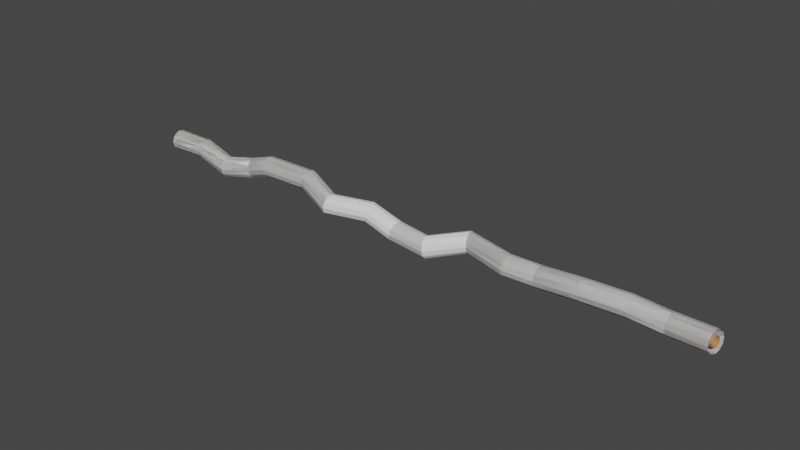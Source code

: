 # Source: wire1.blend  (saved by Blender 3.5.10; exported with 4.5.12 LTS)
import bpy
from mathutils import Matrix  # noqa: F401  (used for matrix-valued properties, if any)

bpy.ops.wm.read_factory_settings(use_empty=True)
scene = bpy.context.scene
scene.name = 'Scene'

# ---- collections
col_collection = bpy.data.collections.new('Collection'); scene.collection.children.link(col_collection)
col_cutwire = bpy.data.collections.new('cutwire'); col_collection.children.link(col_cutwire)
col_uncutwire = bpy.data.collections.new('uncutwire'); col_collection.children.link(col_uncutwire)

# ---- materials (node trees are filled in below, after node groups)
mat_material_002 = bpy.data.materials.new('Material.002')
mat_material_002.use_transparent_shadow = False

# ---- material node trees
mat_material_002.use_nodes = True; mat_material_002.node_tree.nodes.clear()
_N = mat_material_002.node_tree.nodes; _L = mat_material_002.node_tree.links
n0 = _N.new('ShaderNodeBsdfPrincipled'); n0.name = 'Principled BSDF'; n0.location = (10, 300)
n0.distribution = 'GGX'
n0.subsurface_method = 'RANDOM_WALK_SKIN'
n0.inputs[0].default_value = (0.5583, 0.2664, 0.1119, 1.0)
n0.inputs[3].default_value = 1.45
n0.inputs[27].default_value = (0.0, 0.0, 0.0, 1.0)
n0.inputs[28].default_value = 1.0
n1 = _N.new('ShaderNodeOutputMaterial'); n1.name = 'Material Output'; n1.location = (300, 300)
_L.new(n0.outputs[0], n1.inputs[0])
n1.is_active_output = True

# ---- world
world_world = bpy.data.worlds.new('World'); scene.world = world_world
world_world.use_nodes = True; world_world.node_tree.nodes.clear()
_N = world_world.node_tree.nodes; _L = world_world.node_tree.links
n0 = _N.new('ShaderNodeOutputWorld'); n0.name = 'World Output'; n0.location = (300, 300)
n1 = _N.new('ShaderNodeBackground'); n1.name = 'Background'; n1.location = (10, 300)
n1.inputs[0].default_value = (0.05088, 0.05088, 0.05088, 1.0)
_L.new(n1.outputs[0], n0.inputs[0])
n0.is_active_output = True
world_world.color = (0.05088, 0.05088, 0.05088)
world_world.use_sun_shadow = False
world_world.sun_shadow_jitter_overblur = 0.0

# ---- meshes
me_wirecasing_001 = bpy.data.meshes.new('WireCasing.001')
me_wirecasing_001.from_pydata([(-0.002394, 0.04325, 0.02498), (-0.0002552, 0.02506, 0.04327), (0.001952, 0.0001524, 0.04996), (0.003637, -0.02479, 0.04327), (0.004346, -0.04309, 0.02498), (0.003892, -0.04985, 4.191e-08), (0.002394, -0.04325, -0.02498), (0.0002552, -0.02506, -0.04327), (-0.001952, -0.0001525, -0.04996), (-0.003637, 0.02479, -0.04327), (-0.004346, 0.04309, -0.02498), (-0.003892, 0.04985, -5.029e-08), (0.1913, 0.05775, 0.01735), (0.1905, 0.03958, 0.03576), (0.1885, 0.0147, 0.04263), (0.186, -0.01022, 0.03611), (0.1836, -0.0285, 0.01795), (0.1819, -0.03525, -0.006984), (0.1814, -0.02865, -0.03201), (0.1823, -0.01048, -0.05042), (0.1842, 0.0144, -0.05728), (0.1868, 0.03932, -0.05076), (0.1892, 0.0576, -0.0326), (0.1909, 0.06435, -0.00767), (0.419, -0.00416, 0.006541), (0.4191, -0.02236, 0.02495), (0.4198, -0.0473, 0.0318), (0.421, -0.07232, 0.02527), (0.4224, -0.0907, 0.007092), (0.4235, -0.09752, -0.01785), (0.4241, -0.09095, -0.04288), (0.424, -0.07275, -0.06128), (0.4233, -0.0478, -0.06814), (0.4221, -0.02279, -0.0616), (0.4208, -0.004411, -0.04343), (0.4196, 0.002408, -0.01849), (0.551, 0.04422, 0.02193), (0.5479, 0.02583, 0.03988), (0.5482, 0.0008585, 0.04667), (0.5518, -0.02401, 0.04048), (0.5578, -0.04211, 0.02297), (0.5645, -0.0486, -0.001166), (0.5702, -0.04173, -0.02546), (0.5733, -0.02334, -0.04341), (0.573, 0.001633, -0.0502), (0.5694, 0.0265, -0.04402), (0.5634, 0.04461, -0.02651), (0.5567, 0.05109, -0.002372), (0.6977, 0.01723, 0.07907), (0.6931, -0.001165, 0.09668), (0.6901, -0.02615, 0.1027), (0.6896, -0.05103, 0.09563), (0.6917, -0.06915, 0.07727), (0.6958, -0.07564, 0.05256), (0.7009, -0.06877, 0.02813), (0.7056, -0.05038, 0.01053), (0.7086, -0.02539, 0.004469), (0.7091, -0.0005108, 0.01157), (0.707, 0.0176, 0.02994), (0.7028, 0.0241, 0.05465), (0.9607, 0.02518, 0.07813), (0.9597, 0.006379, 0.09589), (0.9565, -0.01859, 0.1019), (0.9521, -0.04303, 0.09467), (0.9476, -0.06041, 0.07602), (0.9443, -0.06606, 0.05099), (0.9429, -0.05846, 0.02628), (0.944, -0.03967, 0.008518), (0.9471, -0.0147, 0.002463), (0.9515, 0.009745, 0.009736), (0.956, 0.02712, 0.02839), (0.9594, 0.03277, 0.05342), (1.146, -0.04162, 0.04014), (1.149, -0.06066, 0.05744), (1.15, -0.08591, 0.06295), (1.15, -0.1106, 0.0552), (1.147, -0.1281, 0.03626), (1.144, -0.1338, 0.01122), (1.141, -0.126, -0.01323), (1.138, -0.107, -0.03052), (1.136, -0.08176, -0.03603), (1.137, -0.05707, -0.02828), (1.139, -0.03955, -0.009349), (1.142, -0.0339, 0.0157), (1.815, 0.0996, 0.01761), (1.82, 0.08193, 0.03564), (1.828, 0.05808, 0.04195), (1.836, 0.03445, 0.03488), (1.842, 0.01737, 0.0163), (1.844, 0.01141, -0.008799), (1.842, 0.01818, -0.03369), (1.836, 0.03585, -0.05172), (1.828, 0.0597, -0.05803), (1.821, 0.08333, -0.05096), (1.815, 0.1004, -0.03238), (1.813, 0.1064, -0.007281), (2.068, 0.04076, 0.01429), (2.071, 0.02248, 0.03247), (2.072, -0.002502, 0.0391), (2.072, -0.0275, 0.03239), (2.071, -0.04581, 0.01414), (2.069, -0.05253, -0.01075), (2.066, -0.04586, -0.03562), (2.064, -0.02759, -0.0538), (2.062, -0.002607, -0.06043), (2.062, 0.02239, -0.05372), (2.063, 0.0407, -0.03547), (2.066, 0.04743, -0.01058), (2.194, 0.08267, -0.009921), (2.196, 0.06436, 0.00829), (2.198, 0.03943, 0.01487), (2.2, 0.01455, 0.008049), (2.201, -0.003617, -0.01034), (2.202, -0.01019, -0.03537), (2.201, -0.003425, -0.06034), (2.199, 0.01488, -0.07855), (2.197, 0.03981, -0.08512), (2.195, 0.0647, -0.07831), (2.193, 0.08286, -0.05992), (2.193, 0.08944, -0.03489), (2.427, 0.05003, 0.02636), (2.424, 0.03168, 0.04438), (2.422, 0.0067, 0.05076), (2.421, -0.01821, 0.04381), (2.422, -0.03638, 0.02539), (2.424, -0.04295, 0.0004337), (2.426, -0.03614, -0.02438), (2.429, -0.01779, -0.04239), (2.432, 0.007187, -0.04877), (2.433, 0.0321, -0.04183), (2.432, 0.05027, -0.0234), (2.43, 0.05683, 0.001555), (2.633, 0.05148, 0.03388), (2.636, 0.03319, 0.05196), (2.638, 0.008255, 0.05841), (2.64, -0.01663, 0.0515), (2.64, -0.03481, 0.03307), (2.639, -0.0414, 0.008074), (2.637, -0.03464, -0.0168), (2.634, -0.01634, -0.03489), (2.631, 0.008589, -0.04134), (2.63, 0.03348, -0.03442), (2.629, 0.05165, -0.016), (2.631, 0.05824, 0.009002), (2.796, 0.07815, 0.004839), (2.797, 0.05977, 0.02305), (2.797, 0.03474, 0.02963), (2.797, 0.009769, 0.02282), (2.796, -0.008447, 0.004456), (2.795, -0.01503, -0.02055), (2.794, -0.008217, -0.04551), (2.793, 0.01017, -0.06371), (2.793, 0.0352, -0.07029), (2.794, 0.06017, -0.06349), (2.794, 0.07838, -0.04512), (2.795, 0.08497, -0.02011), (3.002, 0.04286, 0.02528), (2.997, 0.02496, 0.04332), (2.992, 0.0003761, 0.04975), (2.989, -0.02431, 0.04285), (2.987, -0.04248, 0.02447), (2.989, -0.04927, -0.0004694), (2.992, -0.04286, -0.02528), (2.997, -0.02496, -0.04332), (3.002, -0.0003762, -0.04975), (3.006, 0.02431, -0.04285), (3.007, 0.04248, -0.02447), (3.006, 0.04927, 0.0004694)], [], [(0, 12, 23, 11), (1, 13, 12, 0), (2, 14, 13, 1), (3, 15, 14, 2), (4, 16, 15, 3), (5, 17, 16, 4), (6, 18, 17, 5), (7, 19, 18, 6), (8, 20, 19, 7), (9, 21, 20, 8), (10, 22, 21, 9), (11, 23, 22, 10), (12, 24, 35, 23), (13, 25, 24, 12), (14, 26, 25, 13), (15, 27, 26, 14), (16, 28, 27, 15), (17, 29, 28, 16), (18, 30, 29, 17), (19, 31, 30, 18), (20, 32, 31, 19), (21, 33, 32, 20), (22, 34, 33, 21), (23, 35, 34, 22), (24, 36, 47, 35), (25, 37, 36, 24), (26, 38, 37, 25), (27, 39, 38, 26), (28, 40, 39, 27), (29, 41, 40, 28), (30, 42, 41, 29), (31, 43, 42, 30), (32, 44, 43, 31), (33, 45, 44, 32), (34, 46, 45, 33), (35, 47, 46, 34), (36, 48, 59, 47), (37, 49, 48, 36), (38, 50, 49, 37), (39, 51, 50, 38), (40, 52, 51, 39), (41, 53, 52, 40), (42, 54, 53, 41), (43, 55, 54, 42), (44, 56, 55, 43), (45, 57, 56, 44), (46, 58, 57, 45), (47, 59, 58, 46), (48, 60, 71, 59), (49, 61, 60, 48), (50, 62, 61, 49), (51, 63, 62, 50), (52, 64, 63, 51), (53, 65, 64, 52), (54, 66, 65, 53), (55, 67, 66, 54), (56, 68, 67, 55), (57, 69, 68, 56), (58, 70, 69, 57), (59, 71, 70, 58), (60, 72, 83, 71), (61, 73, 72, 60), (62, 74, 73, 61), (63, 75, 74, 62), (64, 76, 75, 63), (65, 77, 76, 64), (66, 78, 77, 65), (67, 79, 78, 66), (68, 80, 79, 67), (69, 81, 80, 68), (70, 82, 81, 69), (71, 83, 82, 70), (92, 89, 95), (85, 89, 86), (89, 87, 86), (85, 84, 95), (89, 88, 87), (92, 91, 90), (94, 93, 95), (93, 92, 95), (89, 85, 95), (89, 92, 90), (77, 78, 81), (75, 77, 82), (73, 74, 72), (75, 76, 77), (72, 75, 83), (78, 79, 80), (83, 75, 82), (74, 75, 72), (82, 77, 81), (81, 78, 80), (84, 96, 107, 95), (85, 97, 96, 84), (86, 98, 97, 85), (87, 99, 98, 86), (88, 100, 99, 87), (89, 101, 100, 88), (90, 102, 101, 89), (91, 103, 102, 90), (92, 104, 103, 91), (93, 105, 104, 92), (94, 106, 105, 93), (95, 107, 106, 94), (96, 108, 119, 107), (97, 109, 108, 96), (98, 110, 109, 97), (99, 111, 110, 98), (100, 112, 111, 99), (101, 113, 112, 100), (102, 114, 113, 101), (103, 115, 114, 102), (104, 116, 115, 103), (105, 117, 116, 104), (106, 118, 117, 105), (107, 119, 118, 106), (108, 120, 131, 119), (109, 121, 120, 108), (110, 122, 121, 109), (111, 123, 122, 110), (112, 124, 123, 111), (113, 125, 124, 112), (114, 126, 125, 113), (115, 127, 126, 114), (116, 128, 127, 115), (117, 129, 128, 116), (118, 130, 129, 117), (119, 131, 130, 118), (120, 132, 143, 131), (121, 133, 132, 120), (122, 134, 133, 121), (123, 135, 134, 122), (124, 136, 135, 123), (125, 137, 136, 124), (126, 138, 137, 125), (127, 139, 138, 126), (128, 140, 139, 127), (129, 141, 140, 128), (130, 142, 141, 129), (131, 143, 142, 130), (132, 144, 155, 143), (133, 145, 144, 132), (134, 146, 145, 133), (135, 147, 146, 134), (136, 148, 147, 135), (137, 149, 148, 136), (138, 150, 149, 137), (139, 151, 150, 138), (140, 152, 151, 139), (141, 153, 152, 140), (142, 154, 153, 141), (143, 155, 154, 142), (144, 156, 167, 155), (145, 157, 156, 144), (146, 158, 157, 145), (147, 159, 158, 146), (148, 160, 159, 147), (149, 161, 160, 148), (150, 162, 161, 149), (151, 163, 162, 150), (152, 164, 163, 151), (153, 165, 164, 152), (154, 166, 165, 153), (155, 167, 166, 154)])
_uv = me_wirecasing_001.uv_layers.new(name='UVMap')
_uv.uv.foreach_set('vector', [0.0, 1.0, 0.0625, 1.0, 0.0625, 0.9167, 0.0, 0.9167, 0.0, 0.08333, 0.0625, 0.08333, 0.0625, 0.0, 0.0, 0.0, 0.0, 0.1667, 0.0625, 0.1667, 0.0625, 0.08333, 0.0, 0.08333, 0.0, 0.25, 0.0625, 0.25, 0.0625, 0.1667, 0.0, 0.1667, 0.0, 0.3333, 0.0625, 0.3333, 0.0625, 0.25, 0.0, 0.25, 0.0, 0.4167, 0.0625, 0.4167, 0.0625, 0.3333, 0.0, 0.3333, 0.0, 0.5, 0.0625, 0.5, 0.0625, 0.4167, 0.0, 0.4167, 0.0, 0.5833, 0.0625, 0.5833, 0.0625, 0.5, 0.0, 0.5, 0.0, 0.6667, 0.0625, 0.6667, 0.0625, 0.5833, 0.0, 0.5833, 0.0, 0.75, 0.0625, 0.75, 0.0625, 0.6667, 0.0, 0.6667, 0.0, 0.8333, 0.0625, 0.8333, 0.0625, 0.75, 0.0, 0.75, 0.0, 0.9167, 0.0625, 0.9167, 0.0625, 0.8333, 0.0, 0.8333, 0.0625, 1.0, 0.125, 1.0, 0.125, 0.9167, 0.0625, 0.9167, 0.0625, 0.08333, 0.125, 0.08333, 0.125, 0.0, 0.0625, 0.0, 0.0625, 0.1667, 0.125, 0.1667, 0.125, 0.08333, 0.0625, 0.08333, 0.0625, 0.25, 0.125, 0.25, 0.125, 0.1667, 0.0625, 0.1667, 0.0625, 0.3333, 0.125, 0.3333, 0.125, 0.25, 0.0625, 0.25, 0.0625, 0.4167, 0.125, 0.4167, 0.125, 0.3333, 0.0625, 0.3333, 0.0625, 0.5, 0.125, 0.5, 0.125, 0.4167, 0.0625, 0.4167, 0.0625, 0.5833, 0.125, 0.5833, 0.125, 0.5, 0.0625, 0.5, 0.0625, 0.6667, 0.125, 0.6667, 0.125, 0.5833, 0.0625, 0.5833, 0.0625, 0.75, 0.125, 0.75, 0.125, 0.6667, 0.0625, 0.6667, 0.0625, 0.8333, 0.125, 0.8333, 0.125, 0.75, 0.0625, 0.75, 0.0625, 0.9167, 0.125, 0.9167, 0.125, 0.8333, 0.0625, 0.8333, 0.125, 1.0, 0.1875, 1.0, 0.1875, 0.9167, 0.125, 0.9167, 0.125, 0.08333, 0.1875, 0.08333, 0.1875, 0.0, 0.125, 0.0, 0.125, 0.1667, 0.1875, 0.1667, 0.1875, 0.08333, 0.125, 0.08333, 0.125, 0.25, 0.1875, 0.25, 0.1875, 0.1667, 0.125, 0.1667, 0.125, 0.3333, 0.1875, 0.3333, 0.1875, 0.25, 0.125, 0.25, 0.125, 0.4167, 0.1875, 0.4167, 0.1875, 0.3333, 0.125, 0.3333, 0.125, 0.5, 0.1875, 0.5, 0.1875, 0.4167, 0.125, 0.4167, 0.125, 0.5833, 0.1875, 0.5833, 0.1875, 0.5, 0.125, 0.5, 0.125, 0.6667, 0.1875, 0.6667, 0.1875, 0.5833, 0.125, 0.5833, 0.125, 0.75, 0.1875, 0.75, 0.1875, 0.6667, 0.125, 0.6667, 0.125, 0.8333, 0.1875, 0.8333, 0.1875, 0.75, 0.125, 0.75, 0.125, 0.9167, 0.1875, 0.9167, 0.1875, 0.8333, 0.125, 0.8333, 0.1875, 1.0, 0.25, 1.0, 0.25, 0.9167, 0.1875, 0.9167, 0.1875, 0.08333, 0.25, 0.08333, 0.25, 0.0, 0.1875, 0.0, 0.1875, 0.1667, 0.25, 0.1667, 0.25, 0.08333, 0.1875, 0.08333, 0.1875, 0.25, 0.25, 0.25, 0.25, 0.1667, 0.1875, 0.1667, 0.1875, 0.3333, 0.25, 0.3333, 0.25, 0.25, 0.1875, 0.25, 0.1875, 0.4167, 0.25, 0.4167, 0.25, 0.3333, 0.1875, 0.3333, 0.1875, 0.5, 0.25, 0.5, 0.25, 0.4167, 0.1875, 0.4167, 0.1875, 0.5833, 0.25, 0.5833, 0.25, 0.5, 0.1875, 0.5, 0.1875, 0.6667, 0.25, 0.6667, 0.25, 0.5833, 0.1875, 0.5833, 0.1875, 0.75, 0.25, 0.75, 0.25, 0.6667, 0.1875, 0.6667, 0.1875, 0.8333, 0.25, 0.8333, 0.25, 0.75, 0.1875, 0.75, 0.1875, 0.9167, 0.25, 0.9167, 0.25, 0.8333, 0.1875, 0.8333, 0.25, 1.0, 0.3125, 1.0, 0.3125, 0.9167, 0.25, 0.9167, 0.25, 0.08333, 0.3125, 0.08333, 0.3125, 0.0, 0.25, 0.0, 0.25, 0.1667, 0.3125, 0.1667, 0.3125, 0.08333, 0.25, 0.08333, 0.25, 0.25, 0.3125, 0.25, 0.3125, 0.1667, 0.25, 0.1667, 0.25, 0.3333, 0.3125, 0.3333, 0.3125, 0.25, 0.25, 0.25, 0.25, 0.4167, 0.3125, 0.4167, 0.3125, 0.3333, 0.25, 0.3333, 0.25, 0.5, 0.3125, 0.5, 0.3125, 0.4167, 0.25, 0.4167, 0.25, 0.5833, 0.3125, 0.5833, 0.3125, 0.5, 0.25, 0.5, 0.25, 0.6667, 0.3125, 0.6667, 0.3125, 0.5833, 0.25, 0.5833, 0.25, 0.75, 0.3125, 0.75, 0.3125, 0.6667, 0.25, 0.6667, 0.25, 0.8333, 0.3125, 0.8333, 0.3125, 0.75, 0.25, 0.75, 0.25, 0.9167, 0.3125, 0.9167, 0.3125, 0.8333, 0.25, 0.8333, 0.3125, 1.0, 0.375, 1.0, 0.375, 0.9167, 0.3125, 0.9167, 0.3125, 0.08333, 0.375, 0.08333, 0.375, 0.0, 0.3125, 0.0, 0.3125, 0.1667, 0.375, 0.1667, 0.375, 0.08333, 0.3125, 0.08333, 0.3125, 0.25, 0.375, 0.25, 0.375, 0.1667, 0.3125, 0.1667, 0.3125, 0.3333, 0.375, 0.3333, 0.375, 0.25, 0.3125, 0.25, 0.3125, 0.4167, 0.375, 0.4167, 0.375, 0.3333, 0.3125, 0.3333, 0.3125, 0.5, 0.375, 0.5, 0.375, 0.4167, 0.3125, 0.4167, 0.3125, 0.5833, 0.375, 0.5833, 0.375, 0.5, 0.3125, 0.5, 0.3125, 0.6667, 0.375, 0.6667, 0.375, 0.5833, 0.3125, 0.5833, 0.3125, 0.75, 0.375, 0.75, 0.375, 0.6667, 0.3125, 0.6667, 0.3125, 0.8333, 0.375, 0.8333, 0.375, 0.75, 0.3125, 0.75, 0.3125, 0.9167, 0.375, 0.9167, 0.375, 0.8333, 0.3125, 0.8333, 0.0, 0.0, 0.0, 0.0, 0.0, 0.0, 0.0, 0.0, 0.0, 0.0, 0.0, 0.0, 0.0, 0.0, 0.0, 0.0, 0.0, 0.0, 0.0, 0.0, 0.0, 0.0, 0.0, 0.0, 0.0, 0.0, 0.0, 0.0, 0.0, 0.0, 0.0, 0.0, 0.0, 0.0, 0.0, 0.0, 0.0, 0.0, 0.0, 0.0, 0.0, 0.0, 0.0, 0.0, 0.0, 0.0, 0.0, 0.0, 0.0, 0.0, 0.0, 0.0, 0.0, 0.0, 0.0, 0.0, 0.0, 0.0, 0.0, 0.0, 0.0, 0.0, 0.0, 0.0, 0.0, 0.0, 0.0, 0.0, 0.0, 0.0, 0.0, 0.0, 0.0, 0.0, 0.0, 0.0, 0.0, 0.0, 0.0, 0.0, 0.0, 0.0, 0.0, 0.0, 0.0, 0.0, 0.0, 0.0, 0.0, 0.0, 0.0, 0.0, 0.0, 0.0, 0.0, 0.0, 0.0, 0.0, 0.0, 0.0, 0.0, 0.0, 0.0, 0.0, 0.0, 0.0, 0.0, 0.0, 0.0, 0.0, 0.0, 0.0, 0.0, 0.0, 0.0, 0.0, 0.0, 0.0, 0.0, 0.0, 0.625, 1.0, 0.6875, 1.0, 0.6875, 0.9167, 0.625, 0.9167, 0.625, 0.08333, 0.6875, 0.08333, 0.6875, 0.0, 0.625, 0.0, 0.625, 0.1667, 0.6875, 0.1667, 0.6875, 0.08333, 0.625, 0.08333, 0.625, 0.25, 0.6875, 0.25, 0.6875, 0.1667, 0.625, 0.1667, 0.625, 0.3333, 0.6875, 0.3333, 0.6875, 0.25, 0.625, 0.25, 0.625, 0.4167, 0.6875, 0.4167, 0.6875, 0.3333, 0.625, 0.3333, 0.625, 0.5, 0.6875, 0.5, 0.6875, 0.4167, 0.625, 0.4167, 0.625, 0.5833, 0.6875, 0.5833, 0.6875, 0.5, 0.625, 0.5, 0.625, 0.6667, 0.6875, 0.6667, 0.6875, 0.5833, 0.625, 0.5833, 0.625, 0.75, 0.6875, 0.75, 0.6875, 0.6667, 0.625, 0.6667, 0.625, 0.8333, 0.6875, 0.8333, 0.6875, 0.75, 0.625, 0.75, 0.625, 0.9167, 0.6875, 0.9167, 0.6875, 0.8333, 0.625, 0.8333, 0.6875, 1.0, 0.75, 1.0, 0.75, 0.9167, 0.6875, 0.9167, 0.6875, 0.08333, 0.75, 0.08333, 0.75, 0.0, 0.6875, 0.0, 0.6875, 0.1667, 0.75, 0.1667, 0.75, 0.08333, 0.6875, 0.08333, 0.6875, 0.25, 0.75, 0.25, 0.75, 0.1667, 0.6875, 0.1667, 0.6875, 0.3333, 0.75, 0.3333, 0.75, 0.25, 0.6875, 0.25, 0.6875, 0.4167, 0.75, 0.4167, 0.75, 0.3333, 0.6875, 0.3333, 0.6875, 0.5, 0.75, 0.5, 0.75, 0.4167, 0.6875, 0.4167, 0.6875, 0.5833, 0.75, 0.5833, 0.75, 0.5, 0.6875, 0.5, 0.6875, 0.6667, 0.75, 0.6667, 0.75, 0.5833, 0.6875, 0.5833, 0.6875, 0.75, 0.75, 0.75, 0.75, 0.6667, 0.6875, 0.6667, 0.6875, 0.8333, 0.75, 0.8333, 0.75, 0.75, 0.6875, 0.75, 0.6875, 0.9167, 0.75, 0.9167, 0.75, 0.8333, 0.6875, 0.8333, 0.75, 1.0, 0.8125, 1.0, 0.8125, 0.9167, 0.75, 0.9167, 0.75, 0.08333, 0.8125, 0.08333, 0.8125, 0.0, 0.75, 0.0, 0.75, 0.1667, 0.8125, 0.1667, 0.8125, 0.08333, 0.75, 0.08333, 0.75, 0.25, 0.8125, 0.25, 0.8125, 0.1667, 0.75, 0.1667, 0.75, 0.3333, 0.8125, 0.3333, 0.8125, 0.25, 0.75, 0.25, 0.75, 0.4167, 0.8125, 0.4167, 0.8125, 0.3333, 0.75, 0.3333, 0.75, 0.5, 0.8125, 0.5, 0.8125, 0.4167, 0.75, 0.4167, 0.75, 0.5833, 0.8125, 0.5833, 0.8125, 0.5, 0.75, 0.5, 0.75, 0.6667, 0.8125, 0.6667, 0.8125, 0.5833, 0.75, 0.5833, 0.75, 0.75, 0.8125, 0.75, 0.8125, 0.6667, 0.75, 0.6667, 0.75, 0.8333, 0.8125, 0.8333, 0.8125, 0.75, 0.75, 0.75, 0.75, 0.9167, 0.8125, 0.9167, 0.8125, 0.8333, 0.75, 0.8333, 0.8125, 1.0, 0.875, 1.0, 0.875, 0.9167, 0.8125, 0.9167, 0.8125, 0.08333, 0.875, 0.08333, 0.875, 0.0, 0.8125, 0.0, 0.8125, 0.1667, 0.875, 0.1667, 0.875, 0.08333, 0.8125, 0.08333, 0.8125, 0.25, 0.875, 0.25, 0.875, 0.1667, 0.8125, 0.1667, 0.8125, 0.3333, 0.875, 0.3333, 0.875, 0.25, 0.8125, 0.25, 0.8125, 0.4167, 0.875, 0.4167, 0.875, 0.3333, 0.8125, 0.3333, 0.8125, 0.5, 0.875, 0.5, 0.875, 0.4167, 0.8125, 0.4167, 0.8125, 0.5833, 0.875, 0.5833, 0.875, 0.5, 0.8125, 0.5, 0.8125, 0.6667, 0.875, 0.6667, 0.875, 0.5833, 0.8125, 0.5833, 0.8125, 0.75, 0.875, 0.75, 0.875, 0.6667, 0.8125, 0.6667, 0.8125, 0.8333, 0.875, 0.8333, 0.875, 0.75, 0.8125, 0.75, 0.8125, 0.9167, 0.875, 0.9167, 0.875, 0.8333, 0.8125, 0.8333, 0.875, 1.0, 0.9375, 1.0, 0.9375, 0.9167, 0.875, 0.9167, 0.875, 0.08333, 0.9375, 0.08333, 0.9375, 0.0, 0.875, 0.0, 0.875, 0.1667, 0.9375, 0.1667, 0.9375, 0.08333, 0.875, 0.08333, 0.875, 0.25, 0.9375, 0.25, 0.9375, 0.1667, 0.875, 0.1667, 0.875, 0.3333, 0.9375, 0.3333, 0.9375, 0.25, 0.875, 0.25, 0.875, 0.4167, 0.9375, 0.4167, 0.9375, 0.3333, 0.875, 0.3333, 0.875, 0.5, 0.9375, 0.5, 0.9375, 0.4167, 0.875, 0.4167, 0.875, 0.5833, 0.9375, 0.5833, 0.9375, 0.5, 0.875, 0.5, 0.875, 0.6667, 0.9375, 0.6667, 0.9375, 0.5833, 0.875, 0.5833, 0.875, 0.75, 0.9375, 0.75, 0.9375, 0.6667, 0.875, 0.6667, 0.875, 0.8333, 0.9375, 0.8333, 0.9375, 0.75, 0.875, 0.75, 0.875, 0.9167, 0.9375, 0.9167, 0.9375, 0.8333, 0.875, 0.8333, 0.9375, 1.0, 1.0, 1.0, 1.0, 0.9167, 0.9375, 0.9167, 0.9375, 0.08333, 1.0, 0.08333, 1.0, 0.0, 0.9375, 0.0, 0.9375, 0.1667, 1.0, 0.1667, 1.0, 0.08333, 0.9375, 0.08333, 0.9375, 0.25, 1.0, 0.25, 1.0, 0.1667, 0.9375, 0.1667, 0.9375, 0.3333, 1.0, 0.3333, 1.0, 0.25, 0.9375, 0.25, 0.9375, 0.4167, 1.0, 0.4167, 1.0, 0.3333, 0.9375, 0.3333, 0.9375, 0.5, 1.0, 0.5, 1.0, 0.4167, 0.9375, 0.4167, 0.9375, 0.5833, 1.0, 0.5833, 1.0, 0.5, 0.9375, 0.5, 0.9375, 0.6667, 1.0, 0.6667, 1.0, 0.5833, 0.9375, 0.5833, 0.9375, 0.75, 1.0, 0.75, 1.0, 0.6667, 0.9375, 0.6667, 0.9375, 0.8333, 1.0, 0.8333, 1.0, 0.75, 0.9375, 0.75, 0.9375, 0.9167, 1.0, 0.9167, 1.0, 0.8333, 0.9375, 0.8333])
me_wirecasing_001.auto_texspace = False
me_wirecasing_001.update()
me_wirecasing_002 = bpy.data.meshes.new('WireCasing.002')
me_wirecasing_002.from_pydata([(-0.001197, 0.02162, 0.01249), (-0.0001276, 0.01253, 0.02163), (0.0009761, 7.622e-05, 0.02498), (0.001818, -0.0124, 0.02163), (0.002173, -0.02155, 0.01249), (0.001946, -0.02492, 2.095e-08), (0.001197, -0.02162, -0.01249), (0.0001276, -0.01253, -0.02163), (-0.0009761, -7.623e-05, -0.02498), (-0.001818, 0.0124, -0.02163), (-0.002173, 0.02155, -0.01249), (-0.001946, 0.02492, -2.515e-08), (0.1889, 0.03615, 0.005013), (0.1884, 0.02707, 0.01422), (0.1875, 0.01463, 0.01765), (0.1862, 0.002167, 0.01439), (0.185, -0.006974, 0.00531), (0.1841, -0.01035, -0.007155), (0.1839, -0.00705, -0.01967), (0.1843, 0.002036, -0.02887), (0.1853, 0.01448, -0.0323), (0.1866, 0.02693, -0.02904), (0.1878, 0.03608, -0.01996), (0.1886, 0.03945, -0.007499), (0.4203, -0.02586, -0.005813), (0.4203, -0.03495, 0.00339), (0.4207, -0.04743, 0.006817), (0.4213, -0.05994, 0.003549), (0.422, -0.06912, -0.005538), (0.4225, -0.07253, -0.01801), (0.4228, -0.06925, -0.03052), (0.4228, -0.06015, -0.03973), (0.4224, -0.04768, -0.04315), (0.4218, -0.03517, -0.03988), (0.4212, -0.02598, -0.0308), (0.4206, -0.02257, -0.01833), (0.5558, 0.02273, 0.01008), (0.5543, 0.01354, 0.01905), (0.5544, 0.001052, 0.02245), (0.5562, -0.01138, 0.01936), (0.5592, -0.02043, 0.0106), (0.5626, -0.02368, -0.001467), (0.5654, -0.02024, -0.01362), (0.567, -0.01105, -0.02259), (0.5668, 0.00144, -0.02599), (0.565, 0.01387, -0.02289), (0.562, 0.02293, -0.01414), (0.5587, 0.02617, -0.00207), (0.6985, -0.004273, 0.06634), (0.6962, -0.01347, 0.07514), (0.6947, -0.02596, 0.07817), (0.6945, -0.0384, 0.07462), (0.6955, -0.04746, 0.06544), (0.6976, -0.0507, 0.05308), (0.7001, -0.04727, 0.04087), (0.7025, -0.03807, 0.03207), (0.704, -0.02558, 0.02904), (0.7042, -0.01314, 0.03259), (0.7032, -0.004084, 0.04177), (0.7011, -0.0008377, 0.05413), (0.9563, 0.004266, 0.06517), (0.9557, -0.005133, 0.07405), (0.9542, -0.01762, 0.07707), (0.952, -0.02984, 0.07344), (0.9497, -0.03853, 0.06411), (0.9481, -0.04135, 0.05159), (0.9474, -0.03755, 0.03924), (0.9479, -0.02816, 0.03036), (0.9495, -0.01567, 0.02733), (0.9517, -0.003449, 0.03097), (0.9539, 0.005238, 0.0403), (0.9556, 0.008062, 0.05281), (1.144, -0.06273, 0.0268), (1.146, -0.07225, 0.03545), (1.147, -0.08487, 0.0382), (1.146, -0.09722, 0.03433), (1.145, -0.106, 0.02486), (1.144, -0.1088, 0.01234), (1.142, -0.1049, 0.0001157), (1.14, -0.09542, -0.008532), (1.14, -0.0828, -0.01129), (1.14, -0.07045, -0.007413), (1.141, -0.06169, 0.002055), (1.143, -0.05886, 0.01458), (1.191, -0.0635, 0.02897), (1.192, -0.07317, 0.03756), (1.192, -0.08585, 0.04017), (1.191, -0.09812, 0.03611), (1.19, -0.1067, 0.02647), (1.189, -0.1093, 0.01383), (1.188, -0.1052, 0.001574), (1.188, -0.09555, -0.007009), (1.188, -0.08288, -0.009621), (1.189, -0.0706, -0.005563), (1.19, -0.06201, 0.004078), (1.19, -0.05941, 0.01672), (1.784, 0.07564, 0.002409), (1.785, 0.06635, 0.01132), (1.788, 0.05411, 0.0144), (1.791, 0.0422, 0.01085), (1.795, 0.03382, 0.001592), (1.797, 0.0312, -0.01088), (1.798, 0.03506, -0.02322), (1.796, 0.04435, -0.03212), (1.793, 0.05659, -0.03521), (1.79, 0.0685, -0.03165), (1.786, 0.07688, -0.0224), (1.784, 0.0795, -0.009933), (1.822, 0.07925, 0.004787), (1.824, 0.07041, 0.0138), (1.828, 0.05849, 0.01696), (1.832, 0.04667, 0.01342), (1.835, 0.03813, 0.004129), (1.836, 0.03515, -0.00842), (1.835, 0.03853, -0.02087), (1.832, 0.04737, -0.02988), (1.828, 0.0593, -0.03304), (1.824, 0.07111, -0.0295), (1.822, 0.07965, -0.02021), (1.821, 0.08263, -0.007661), (2.068, 0.0191, 0.001814), (2.069, 0.009963, 0.01091), (2.07, -0.002528, 0.01422), (2.07, -0.01503, 0.01086), (2.069, -0.02418, 0.00174), (2.068, -0.02754, -0.01071), (2.067, -0.02421, -0.02314), (2.065, -0.01507, -0.03223), (2.065, -0.002581, -0.03554), (2.065, 0.009918, -0.03219), (2.065, 0.01907, -0.02307), (2.066, 0.02244, -0.01062), (2.196, 0.06115, -0.02252), (2.197, 0.05199, -0.01342), (2.198, 0.03953, -0.01013), (2.199, 0.02708, -0.01354), (2.199, 0.018, -0.02273), (2.199, 0.01471, -0.03525), (2.199, 0.0181, -0.04773), (2.198, 0.02725, -0.05684), (2.197, 0.03972, -0.06013), (2.196, 0.05216, -0.05672), (2.195, 0.06124, -0.04752), (2.195, 0.06453, -0.03501), (2.427, 0.02848, 0.01368), (2.426, 0.01931, 0.02268), (2.424, 0.006821, 0.02588), (2.424, -0.005635, 0.0224), (2.424, -0.01472, 0.01319), (2.425, -0.018, 0.0007141), (2.427, -0.0146, -0.01169), (2.428, -0.005424, -0.0207), (2.429, 0.007065, -0.02389), (2.43, 0.01952, -0.02042), (2.429, 0.02861, -0.0112), (2.428, 0.03189, 0.001275), (2.634, 0.02995, 0.02121), (2.635, 0.0208, 0.03025), (2.637, 0.008338, 0.03348), (2.637, -0.004106, 0.03002), (2.637, -0.01319, 0.02081), (2.637, -0.01649, 0.008306), (2.636, -0.01311, -0.004132), (2.634, -0.003961, -0.01317), (2.633, 0.008505, -0.0164), (2.632, 0.02095, -0.01294), (2.632, 0.03004, -0.00373), (2.633, 0.03333, 0.00877), (2.796, 0.05656, -0.007747), (2.796, 0.04737, 0.001356), (2.796, 0.03485, 0.004648), (2.796, 0.02237, 0.001246), (2.796, 0.01326, -0.007938), (2.795, 0.009969, -0.02044), (2.795, 0.01338, -0.03292), (2.794, 0.02257, -0.04202), (2.794, 0.03508, -0.04531), (2.794, 0.04757, -0.04191), (2.795, 0.05668, -0.03273), (2.795, 0.05997, -0.02022), (3.0, 0.02143, 0.01264), (2.997, 0.01248, 0.02166), (2.995, 0.0001881, 0.02488), (2.993, -0.01216, 0.02143), (2.992, -0.02124, 0.01224), (2.993, -0.02464, -0.0002347), (2.995, -0.02143, -0.01264), (2.997, -0.01248, -0.02166), (3.0, -0.0001881, -0.02488), (3.001, 0.01216, -0.02143), (3.002, 0.02124, -0.01224), (3.001, 0.02464, 0.0002347)], [], [(0, 12, 23, 11), (1, 13, 12, 0), (2, 14, 13, 1), (3, 15, 14, 2), (4, 16, 15, 3), (5, 17, 16, 4), (6, 18, 17, 5), (7, 19, 18, 6), (8, 20, 19, 7), (9, 21, 20, 8), (10, 22, 21, 9), (11, 23, 22, 10), (12, 24, 35, 23), (13, 25, 24, 12), (14, 26, 25, 13), (15, 27, 26, 14), (16, 28, 27, 15), (17, 29, 28, 16), (18, 30, 29, 17), (19, 31, 30, 18), (20, 32, 31, 19), (21, 33, 32, 20), (22, 34, 33, 21), (23, 35, 34, 22), (24, 36, 47, 35), (25, 37, 36, 24), (26, 38, 37, 25), (27, 39, 38, 26), (28, 40, 39, 27), (29, 41, 40, 28), (30, 42, 41, 29), (31, 43, 42, 30), (32, 44, 43, 31), (33, 45, 44, 32), (34, 46, 45, 33), (35, 47, 46, 34), (36, 48, 59, 47), (37, 49, 48, 36), (38, 50, 49, 37), (39, 51, 50, 38), (40, 52, 51, 39), (41, 53, 52, 40), (42, 54, 53, 41), (43, 55, 54, 42), (44, 56, 55, 43), (45, 57, 56, 44), (46, 58, 57, 45), (47, 59, 58, 46), (48, 60, 71, 59), (49, 61, 60, 48), (50, 62, 61, 49), (51, 63, 62, 50), (52, 64, 63, 51), (53, 65, 64, 52), (54, 66, 65, 53), (55, 67, 66, 54), (56, 68, 67, 55), (57, 69, 68, 56), (58, 70, 69, 57), (59, 71, 70, 58), (60, 72, 83, 71), (61, 73, 72, 60), (62, 74, 73, 61), (63, 75, 74, 62), (64, 76, 75, 63), (65, 77, 76, 64), (66, 78, 77, 65), (67, 79, 78, 66), (68, 80, 79, 67), (69, 81, 80, 68), (70, 82, 81, 69), (71, 83, 82, 70), (72, 84, 95, 83), (73, 85, 84, 72), (74, 86, 85, 73), (75, 87, 86, 74), (76, 88, 87, 75), (77, 89, 88, 76), (78, 90, 89, 77), (79, 91, 90, 78), (80, 92, 91, 79), (81, 93, 92, 80), (82, 94, 93, 81), (83, 95, 94, 82), (106, 105, 104, 103, 102, 101, 100, 99, 98, 97, 96, 107), (96, 108, 119, 107), (97, 109, 108, 96), (98, 110, 109, 97), (99, 111, 110, 98), (100, 112, 111, 99), (101, 113, 112, 100), (102, 114, 113, 101), (103, 115, 114, 102), (104, 116, 115, 103), (105, 117, 116, 104), (106, 118, 117, 105), (107, 119, 118, 106), (108, 120, 131, 119), (109, 121, 120, 108), (110, 122, 121, 109), (111, 123, 122, 110), (112, 124, 123, 111), (113, 125, 124, 112), (114, 126, 125, 113), (115, 127, 126, 114), (116, 128, 127, 115), (117, 129, 128, 116), (118, 130, 129, 117), (119, 131, 130, 118), (120, 132, 143, 131), (121, 133, 132, 120), (122, 134, 133, 121), (123, 135, 134, 122), (124, 136, 135, 123), (125, 137, 136, 124), (126, 138, 137, 125), (127, 139, 138, 126), (128, 140, 139, 127), (129, 141, 140, 128), (130, 142, 141, 129), (131, 143, 142, 130), (132, 144, 155, 143), (133, 145, 144, 132), (134, 146, 145, 133), (135, 147, 146, 134), (136, 148, 147, 135), (137, 149, 148, 136), (138, 150, 149, 137), (139, 151, 150, 138), (140, 152, 151, 139), (141, 153, 152, 140), (142, 154, 153, 141), (143, 155, 154, 142), (144, 156, 167, 155), (145, 157, 156, 144), (146, 158, 157, 145), (147, 159, 158, 146), (148, 160, 159, 147), (149, 161, 160, 148), (150, 162, 161, 149), (151, 163, 162, 150), (152, 164, 163, 151), (153, 165, 164, 152), (154, 166, 165, 153), (155, 167, 166, 154), (156, 168, 179, 167), (157, 169, 168, 156), (158, 170, 169, 157), (159, 171, 170, 158), (160, 172, 171, 159), (161, 173, 172, 160), (162, 174, 173, 161), (163, 175, 174, 162), (164, 176, 175, 163), (165, 177, 176, 164), (166, 178, 177, 165), (167, 179, 178, 166), (168, 180, 191, 179), (169, 181, 180, 168), (170, 182, 181, 169), (171, 183, 182, 170), (172, 184, 183, 171), (173, 185, 184, 172), (174, 186, 185, 173), (175, 187, 186, 174), (176, 188, 187, 175), (177, 189, 188, 176), (178, 190, 189, 177), (179, 191, 190, 178), (94, 95, 84, 85, 86, 87, 88, 89, 90, 91, 92, 93)])
_uv = me_wirecasing_002.uv_layers.new(name='UVMap')
_uv.uv.foreach_set('vector', [0.0, 1.0, 0.0625, 1.0, 0.0625, 0.9167, 0.0, 0.9167, 0.0, 0.08333, 0.0625, 0.08333, 0.0625, 0.0, 0.0, 0.0, 0.0, 0.1667, 0.0625, 0.1667, 0.0625, 0.08333, 0.0, 0.08333, 0.0, 0.25, 0.0625, 0.25, 0.0625, 0.1667, 0.0, 0.1667, 0.0, 0.3333, 0.0625, 0.3333, 0.0625, 0.25, 0.0, 0.25, 0.0, 0.4167, 0.0625, 0.4167, 0.0625, 0.3333, 0.0, 0.3333, 0.0, 0.5, 0.0625, 0.5, 0.0625, 0.4167, 0.0, 0.4167, 0.0, 0.5833, 0.0625, 0.5833, 0.0625, 0.5, 0.0, 0.5, 0.0, 0.6667, 0.0625, 0.6667, 0.0625, 0.5833, 0.0, 0.5833, 0.0, 0.75, 0.0625, 0.75, 0.0625, 0.6667, 0.0, 0.6667, 0.0, 0.8333, 0.0625, 0.8333, 0.0625, 0.75, 0.0, 0.75, 0.0, 0.9167, 0.0625, 0.9167, 0.0625, 0.8333, 0.0, 0.8333, 0.0625, 1.0, 0.125, 1.0, 0.125, 0.9167, 0.0625, 0.9167, 0.0625, 0.08333, 0.125, 0.08333, 0.125, 0.0, 0.0625, 0.0, 0.0625, 0.1667, 0.125, 0.1667, 0.125, 0.08333, 0.0625, 0.08333, 0.0625, 0.25, 0.125, 0.25, 0.125, 0.1667, 0.0625, 0.1667, 0.0625, 0.3333, 0.125, 0.3333, 0.125, 0.25, 0.0625, 0.25, 0.0625, 0.4167, 0.125, 0.4167, 0.125, 0.3333, 0.0625, 0.3333, 0.0625, 0.5, 0.125, 0.5, 0.125, 0.4167, 0.0625, 0.4167, 0.0625, 0.5833, 0.125, 0.5833, 0.125, 0.5, 0.0625, 0.5, 0.0625, 0.6667, 0.125, 0.6667, 0.125, 0.5833, 0.0625, 0.5833, 0.0625, 0.75, 0.125, 0.75, 0.125, 0.6667, 0.0625, 0.6667, 0.0625, 0.8333, 0.125, 0.8333, 0.125, 0.75, 0.0625, 0.75, 0.0625, 0.9167, 0.125, 0.9167, 0.125, 0.8333, 0.0625, 0.8333, 0.125, 1.0, 0.1875, 1.0, 0.1875, 0.9167, 0.125, 0.9167, 0.125, 0.08333, 0.1875, 0.08333, 0.1875, 0.0, 0.125, 0.0, 0.125, 0.1667, 0.1875, 0.1667, 0.1875, 0.08333, 0.125, 0.08333, 0.125, 0.25, 0.1875, 0.25, 0.1875, 0.1667, 0.125, 0.1667, 0.125, 0.3333, 0.1875, 0.3333, 0.1875, 0.25, 0.125, 0.25, 0.125, 0.4167, 0.1875, 0.4167, 0.1875, 0.3333, 0.125, 0.3333, 0.125, 0.5, 0.1875, 0.5, 0.1875, 0.4167, 0.125, 0.4167, 0.125, 0.5833, 0.1875, 0.5833, 0.1875, 0.5, 0.125, 0.5, 0.125, 0.6667, 0.1875, 0.6667, 0.1875, 0.5833, 0.125, 0.5833, 0.125, 0.75, 0.1875, 0.75, 0.1875, 0.6667, 0.125, 0.6667, 0.125, 0.8333, 0.1875, 0.8333, 0.1875, 0.75, 0.125, 0.75, 0.125, 0.9167, 0.1875, 0.9167, 0.1875, 0.8333, 0.125, 0.8333, 0.1875, 1.0, 0.25, 1.0, 0.25, 0.9167, 0.1875, 0.9167, 0.1875, 0.08333, 0.25, 0.08333, 0.25, 0.0, 0.1875, 0.0, 0.1875, 0.1667, 0.25, 0.1667, 0.25, 0.08333, 0.1875, 0.08333, 0.1875, 0.25, 0.25, 0.25, 0.25, 0.1667, 0.1875, 0.1667, 0.1875, 0.3333, 0.25, 0.3333, 0.25, 0.25, 0.1875, 0.25, 0.1875, 0.4167, 0.25, 0.4167, 0.25, 0.3333, 0.1875, 0.3333, 0.1875, 0.5, 0.25, 0.5, 0.25, 0.4167, 0.1875, 0.4167, 0.1875, 0.5833, 0.25, 0.5833, 0.25, 0.5, 0.1875, 0.5, 0.1875, 0.6667, 0.25, 0.6667, 0.25, 0.5833, 0.1875, 0.5833, 0.1875, 0.75, 0.25, 0.75, 0.25, 0.6667, 0.1875, 0.6667, 0.1875, 0.8333, 0.25, 0.8333, 0.25, 0.75, 0.1875, 0.75, 0.1875, 0.9167, 0.25, 0.9167, 0.25, 0.8333, 0.1875, 0.8333, 0.25, 1.0, 0.3125, 1.0, 0.3125, 0.9167, 0.25, 0.9167, 0.25, 0.08333, 0.3125, 0.08333, 0.3125, 0.0, 0.25, 0.0, 0.25, 0.1667, 0.3125, 0.1667, 0.3125, 0.08333, 0.25, 0.08333, 0.25, 0.25, 0.3125, 0.25, 0.3125, 0.1667, 0.25, 0.1667, 0.25, 0.3333, 0.3125, 0.3333, 0.3125, 0.25, 0.25, 0.25, 0.25, 0.4167, 0.3125, 0.4167, 0.3125, 0.3333, 0.25, 0.3333, 0.25, 0.5, 0.3125, 0.5, 0.3125, 0.4167, 0.25, 0.4167, 0.25, 0.5833, 0.3125, 0.5833, 0.3125, 0.5, 0.25, 0.5, 0.25, 0.6667, 0.3125, 0.6667, 0.3125, 0.5833, 0.25, 0.5833, 0.25, 0.75, 0.3125, 0.75, 0.3125, 0.6667, 0.25, 0.6667, 0.25, 0.8333, 0.3125, 0.8333, 0.3125, 0.75, 0.25, 0.75, 0.25, 0.9167, 0.3125, 0.9167, 0.3125, 0.8333, 0.25, 0.8333, 0.3125, 1.0, 0.375, 1.0, 0.375, 0.9167, 0.3125, 0.9167, 0.3125, 0.08333, 0.375, 0.08333, 0.375, 0.0, 0.3125, 0.0, 0.3125, 0.1667, 0.375, 0.1667, 0.375, 0.08333, 0.3125, 0.08333, 0.3125, 0.25, 0.375, 0.25, 0.375, 0.1667, 0.3125, 0.1667, 0.3125, 0.3333, 0.375, 0.3333, 0.375, 0.25, 0.3125, 0.25, 0.3125, 0.4167, 0.375, 0.4167, 0.375, 0.3333, 0.3125, 0.3333, 0.3125, 0.5, 0.375, 0.5, 0.375, 0.4167, 0.3125, 0.4167, 0.3125, 0.5833, 0.375, 0.5833, 0.375, 0.5, 0.3125, 0.5, 0.3125, 0.6667, 0.375, 0.6667, 0.375, 0.5833, 0.3125, 0.5833, 0.3125, 0.75, 0.375, 0.75, 0.375, 0.6667, 0.3125, 0.6667, 0.3125, 0.8333, 0.375, 0.8333, 0.375, 0.75, 0.3125, 0.75, 0.3125, 0.9167, 0.375, 0.9167, 0.375, 0.8333, 0.3125, 0.8333, 0.375, 1.0, 0.4375, 1.0, 0.4375, 0.9167, 0.375, 0.9167, 0.375, 0.08333, 0.4375, 0.08333, 0.4375, 0.0, 0.375, 0.0, 0.375, 0.1667, 0.4375, 0.1667, 0.4375, 0.08333, 0.375, 0.08333, 0.375, 0.25, 0.4375, 0.25, 0.4375, 0.1667, 0.375, 0.1667, 0.375, 0.3333, 0.4375, 0.3333, 0.4375, 0.25, 0.375, 0.25, 0.375, 0.4167, 0.4375, 0.4167, 0.4375, 0.3333, 0.375, 0.3333, 0.375, 0.5, 0.4375, 0.5, 0.4375, 0.4167, 0.375, 0.4167, 0.375, 0.5833, 0.4375, 0.5833, 0.4375, 0.5, 0.375, 0.5, 0.375, 0.6667, 0.4375, 0.6667, 0.4375, 0.5833, 0.375, 0.5833, 0.375, 0.75, 0.4375, 0.75, 0.4375, 0.6667, 0.375, 0.6667, 0.375, 0.8333, 0.4375, 0.8333, 0.4375, 0.75, 0.375, 0.75, 0.375, 0.9167, 0.4375, 0.9167, 0.4375, 0.8333, 0.375, 0.8333, 0.0, 0.0, 0.0, 0.0, 0.0, 0.0, 0.0, 0.0, 0.0, 0.0, 0.0, 0.0, 0.0, 0.0, 0.0, 0.0, 0.0, 0.0, 0.0, 0.0, 0.0, 0.0, 0.0, 0.0, 0.5625, 1.0, 0.625, 1.0, 0.625, 0.9167, 0.5625, 0.9167, 0.5625, 0.08333, 0.625, 0.08333, 0.625, 0.0, 0.5625, 0.0, 0.5625, 0.1667, 0.625, 0.1667, 0.625, 0.08333, 0.5625, 0.08333, 0.5625, 0.25, 0.625, 0.25, 0.625, 0.1667, 0.5625, 0.1667, 0.5625, 0.3333, 0.625, 0.3333, 0.625, 0.25, 0.5625, 0.25, 0.5625, 0.4167, 0.625, 0.4167, 0.625, 0.3333, 0.5625, 0.3333, 0.5625, 0.5, 0.625, 0.5, 0.625, 0.4167, 0.5625, 0.4167, 0.5625, 0.5833, 0.625, 0.5833, 0.625, 0.5, 0.5625, 0.5, 0.5625, 0.6667, 0.625, 0.6667, 0.625, 0.5833, 0.5625, 0.5833, 0.5625, 0.75, 0.625, 0.75, 0.625, 0.6667, 0.5625, 0.6667, 0.5625, 0.8333, 0.625, 0.8333, 0.625, 0.75, 0.5625, 0.75, 0.5625, 0.9167, 0.625, 0.9167, 0.625, 0.8333, 0.5625, 0.8333, 0.625, 1.0, 0.6875, 1.0, 0.6875, 0.9167, 0.625, 0.9167, 0.625, 0.08333, 0.6875, 0.08333, 0.6875, 0.0, 0.625, 0.0, 0.625, 0.1667, 0.6875, 0.1667, 0.6875, 0.08333, 0.625, 0.08333, 0.625, 0.25, 0.6875, 0.25, 0.6875, 0.1667, 0.625, 0.1667, 0.625, 0.3333, 0.6875, 0.3333, 0.6875, 0.25, 0.625, 0.25, 0.625, 0.4167, 0.6875, 0.4167, 0.6875, 0.3333, 0.625, 0.3333, 0.625, 0.5, 0.6875, 0.5, 0.6875, 0.4167, 0.625, 0.4167, 0.625, 0.5833, 0.6875, 0.5833, 0.6875, 0.5, 0.625, 0.5, 0.625, 0.6667, 0.6875, 0.6667, 0.6875, 0.5833, 0.625, 0.5833, 0.625, 0.75, 0.6875, 0.75, 0.6875, 0.6667, 0.625, 0.6667, 0.625, 0.8333, 0.6875, 0.8333, 0.6875, 0.75, 0.625, 0.75, 0.625, 0.9167, 0.6875, 0.9167, 0.6875, 0.8333, 0.625, 0.8333, 0.6875, 1.0, 0.75, 1.0, 0.75, 0.9167, 0.6875, 0.9167, 0.6875, 0.08333, 0.75, 0.08333, 0.75, 0.0, 0.6875, 0.0, 0.6875, 0.1667, 0.75, 0.1667, 0.75, 0.08333, 0.6875, 0.08333, 0.6875, 0.25, 0.75, 0.25, 0.75, 0.1667, 0.6875, 0.1667, 0.6875, 0.3333, 0.75, 0.3333, 0.75, 0.25, 0.6875, 0.25, 0.6875, 0.4167, 0.75, 0.4167, 0.75, 0.3333, 0.6875, 0.3333, 0.6875, 0.5, 0.75, 0.5, 0.75, 0.4167, 0.6875, 0.4167, 0.6875, 0.5833, 0.75, 0.5833, 0.75, 0.5, 0.6875, 0.5, 0.6875, 0.6667, 0.75, 0.6667, 0.75, 0.5833, 0.6875, 0.5833, 0.6875, 0.75, 0.75, 0.75, 0.75, 0.6667, 0.6875, 0.6667, 0.6875, 0.8333, 0.75, 0.8333, 0.75, 0.75, 0.6875, 0.75, 0.6875, 0.9167, 0.75, 0.9167, 0.75, 0.8333, 0.6875, 0.8333, 0.75, 1.0, 0.8125, 1.0, 0.8125, 0.9167, 0.75, 0.9167, 0.75, 0.08333, 0.8125, 0.08333, 0.8125, 0.0, 0.75, 0.0, 0.75, 0.1667, 0.8125, 0.1667, 0.8125, 0.08333, 0.75, 0.08333, 0.75, 0.25, 0.8125, 0.25, 0.8125, 0.1667, 0.75, 0.1667, 0.75, 0.3333, 0.8125, 0.3333, 0.8125, 0.25, 0.75, 0.25, 0.75, 0.4167, 0.8125, 0.4167, 0.8125, 0.3333, 0.75, 0.3333, 0.75, 0.5, 0.8125, 0.5, 0.8125, 0.4167, 0.75, 0.4167, 0.75, 0.5833, 0.8125, 0.5833, 0.8125, 0.5, 0.75, 0.5, 0.75, 0.6667, 0.8125, 0.6667, 0.8125, 0.5833, 0.75, 0.5833, 0.75, 0.75, 0.8125, 0.75, 0.8125, 0.6667, 0.75, 0.6667, 0.75, 0.8333, 0.8125, 0.8333, 0.8125, 0.75, 0.75, 0.75, 0.75, 0.9167, 0.8125, 0.9167, 0.8125, 0.8333, 0.75, 0.8333, 0.8125, 1.0, 0.875, 1.0, 0.875, 0.9167, 0.8125, 0.9167, 0.8125, 0.08333, 0.875, 0.08333, 0.875, 0.0, 0.8125, 0.0, 0.8125, 0.1667, 0.875, 0.1667, 0.875, 0.08333, 0.8125, 0.08333, 0.8125, 0.25, 0.875, 0.25, 0.875, 0.1667, 0.8125, 0.1667, 0.8125, 0.3333, 0.875, 0.3333, 0.875, 0.25, 0.8125, 0.25, 0.8125, 0.4167, 0.875, 0.4167, 0.875, 0.3333, 0.8125, 0.3333, 0.8125, 0.5, 0.875, 0.5, 0.875, 0.4167, 0.8125, 0.4167, 0.8125, 0.5833, 0.875, 0.5833, 0.875, 0.5, 0.8125, 0.5, 0.8125, 0.6667, 0.875, 0.6667, 0.875, 0.5833, 0.8125, 0.5833, 0.8125, 0.75, 0.875, 0.75, 0.875, 0.6667, 0.8125, 0.6667, 0.8125, 0.8333, 0.875, 0.8333, 0.875, 0.75, 0.8125, 0.75, 0.8125, 0.9167, 0.875, 0.9167, 0.875, 0.8333, 0.8125, 0.8333, 0.875, 1.0, 0.9375, 1.0, 0.9375, 0.9167, 0.875, 0.9167, 0.875, 0.08333, 0.9375, 0.08333, 0.9375, 0.0, 0.875, 0.0, 0.875, 0.1667, 0.9375, 0.1667, 0.9375, 0.08333, 0.875, 0.08333, 0.875, 0.25, 0.9375, 0.25, 0.9375, 0.1667, 0.875, 0.1667, 0.875, 0.3333, 0.9375, 0.3333, 0.9375, 0.25, 0.875, 0.25, 0.875, 0.4167, 0.9375, 0.4167, 0.9375, 0.3333, 0.875, 0.3333, 0.875, 0.5, 0.9375, 0.5, 0.9375, 0.4167, 0.875, 0.4167, 0.875, 0.5833, 0.9375, 0.5833, 0.9375, 0.5, 0.875, 0.5, 0.875, 0.6667, 0.9375, 0.6667, 0.9375, 0.5833, 0.875, 0.5833, 0.875, 0.75, 0.9375, 0.75, 0.9375, 0.6667, 0.875, 0.6667, 0.875, 0.8333, 0.9375, 0.8333, 0.9375, 0.75, 0.875, 0.75, 0.875, 0.9167, 0.9375, 0.9167, 0.9375, 0.8333, 0.875, 0.8333, 0.9375, 1.0, 1.0, 1.0, 1.0, 0.9167, 0.9375, 0.9167, 0.9375, 0.08333, 1.0, 0.08333, 1.0, 0.0, 0.9375, 0.0, 0.9375, 0.1667, 1.0, 0.1667, 1.0, 0.08333, 0.9375, 0.08333, 0.9375, 0.25, 1.0, 0.25, 1.0, 0.1667, 0.9375, 0.1667, 0.9375, 0.3333, 1.0, 0.3333, 1.0, 0.25, 0.9375, 0.25, 0.9375, 0.4167, 1.0, 0.4167, 1.0, 0.3333, 0.9375, 0.3333, 0.9375, 0.5, 1.0, 0.5, 1.0, 0.4167, 0.9375, 0.4167, 0.9375, 0.5833, 1.0, 0.5833, 1.0, 0.5, 0.9375, 0.5, 0.9375, 0.6667, 1.0, 0.6667, 1.0, 0.5833, 0.9375, 0.5833, 0.9375, 0.75, 1.0, 0.75, 1.0, 0.6667, 0.9375, 0.6667, 0.9375, 0.8333, 1.0, 0.8333, 1.0, 0.75, 0.9375, 0.75, 0.9375, 0.9167, 1.0, 0.9167, 1.0, 0.8333, 0.9375, 0.8333, 0.0, 0.0, 0.0, 0.0, 0.0, 0.0, 0.0, 0.0, 0.0, 0.0, 0.0, 0.0, 0.0, 0.0, 0.0, 0.0, 0.0, 0.0, 0.0, 0.0, 0.0, 0.0, 0.0, 0.0])
me_wirecasing_002.materials.append(mat_material_002)
me_wirecasing_002.auto_texspace = False
me_wirecasing_002.update()
me_wirecasing = bpy.data.meshes.new('WireCasing')
me_wirecasing.from_pydata([(-0.002394, 0.04325, 0.02498), (-0.0002552, 0.02506, 0.04327), (0.001952, 0.0001524, 0.04996), (0.003637, -0.02479, 0.04327), (0.004346, -0.04309, 0.02498), (0.003892, -0.04985, 4.191e-08), (0.002394, -0.04325, -0.02498), (0.0002552, -0.02506, -0.04327), (-0.001952, -0.0001525, -0.04996), (-0.003637, 0.02479, -0.04327), (-0.004346, 0.04309, -0.02498), (-0.003892, 0.04985, -5.029e-08), (0.1913, 0.05775, 0.01735), (0.1905, 0.03958, 0.03576), (0.1885, 0.0147, 0.04263), (0.186, -0.01022, 0.03611), (0.1836, -0.0285, 0.01795), (0.1819, -0.03525, -0.006984), (0.1814, -0.02865, -0.03201), (0.1823, -0.01048, -0.05042), (0.1842, 0.0144, -0.05728), (0.1868, 0.03932, -0.05076), (0.1892, 0.0576, -0.0326), (0.1909, 0.06435, -0.00767), (0.419, -0.00416, 0.006541), (0.4191, -0.02236, 0.02495), (0.4198, -0.0473, 0.0318), (0.421, -0.07232, 0.02527), (0.4224, -0.0907, 0.007092), (0.4235, -0.09752, -0.01785), (0.4241, -0.09095, -0.04288), (0.424, -0.07275, -0.06128), (0.4233, -0.0478, -0.06814), (0.4221, -0.02279, -0.0616), (0.4208, -0.004411, -0.04343), (0.4196, 0.002408, -0.01849), (0.551, 0.04422, 0.02193), (0.5479, 0.02583, 0.03988), (0.5482, 0.0008585, 0.04667), (0.5518, -0.02401, 0.04048), (0.5578, -0.04211, 0.02297), (0.5645, -0.0486, -0.001166), (0.5702, -0.04173, -0.02546), (0.5733, -0.02334, -0.04341), (0.573, 0.001633, -0.0502), (0.5694, 0.0265, -0.04402), (0.5634, 0.04461, -0.02651), (0.5567, 0.05109, -0.002372), (0.6977, 0.01723, 0.07907), (0.6931, -0.001165, 0.09668), (0.6901, -0.02615, 0.1027), (0.6896, -0.05103, 0.09563), (0.6917, -0.06915, 0.07727), (0.6958, -0.07564, 0.05256), (0.7009, -0.06877, 0.02813), (0.7056, -0.05038, 0.01053), (0.7086, -0.02539, 0.004469), (0.7091, -0.0005108, 0.01157), (0.707, 0.0176, 0.02994), (0.7028, 0.0241, 0.05465), (0.9607, 0.02518, 0.07813), (0.9597, 0.006379, 0.09589), (0.9565, -0.01859, 0.1019), (0.9521, -0.04303, 0.09467), (0.9476, -0.06041, 0.07602), (0.9443, -0.06606, 0.05099), (0.9429, -0.05846, 0.02628), (0.944, -0.03967, 0.008518), (0.9471, -0.0147, 0.002463), (0.9515, 0.009745, 0.009736), (0.956, 0.02712, 0.02839), (0.9594, 0.03277, 0.05342), (1.146, -0.04162, 0.04014), (1.149, -0.06066, 0.05744), (1.15, -0.08591, 0.06295), (1.15, -0.1106, 0.0552), (1.147, -0.1281, 0.03626), (1.144, -0.1338, 0.01122), (1.141, -0.126, -0.01323), (1.138, -0.107, -0.03052), (1.136, -0.08176, -0.03603), (1.137, -0.05707, -0.02828), (1.139, -0.03955, -0.009349), (1.142, -0.0339, 0.0157), (1.318, 0.03035, 0.02895), (1.327, 0.01227, 0.04503), (1.335, -0.012, 0.04929), (1.339, -0.03594, 0.04059), (1.339, -0.05314, 0.02125), (1.335, -0.059, -0.003537), (1.327, -0.05194, -0.02713), (1.318, -0.03386, -0.04322), (1.31, -0.009594, -0.04748), (1.305, 0.01435, -0.03877), (1.305, 0.03155, -0.01944), (1.31, 0.03741, 0.005353), (1.469, 0.05292, -0.03402), (1.469, 0.03414, -0.01621), (1.466, 0.009117, -0.01004), (1.463, -0.01545, -0.01718), (1.458, -0.03298, -0.0357), (1.454, -0.03878, -0.06064), (1.452, -0.03128, -0.08533), (1.452, -0.01251, -0.1031), (1.455, 0.01252, -0.1093), (1.459, 0.03709, -0.1022), (1.463, 0.05462, -0.08365), (1.467, 0.06041, -0.05871), (1.694, -0.04826, 0.01378), (1.697, -0.06685, 0.0316), (1.703, -0.09133, 0.03777), (1.71, -0.1151, 0.03066), (1.717, -0.1319, 0.01215), (1.721, -0.1371, -0.01279), (1.722, -0.1294, -0.03747), (1.72, -0.1108, -0.05528), (1.714, -0.08636, -0.06146), (1.707, -0.06255, -0.05434), (1.7, -0.04578, -0.03584), (1.696, -0.04055, -0.0109), (1.815, 0.0996, 0.01761), (1.82, 0.08193, 0.03564), (1.828, 0.05808, 0.04195), (1.836, 0.03445, 0.03488), (1.842, 0.01737, 0.0163), (1.844, 0.01141, -0.008799), (1.842, 0.01818, -0.03369), (1.836, 0.03585, -0.05172), (1.828, 0.0597, -0.05803), (1.821, 0.08333, -0.05096), (1.815, 0.1004, -0.03238), (1.813, 0.1064, -0.007281), (2.068, 0.04076, 0.01429), (2.071, 0.02248, 0.03247), (2.072, -0.002502, 0.0391), (2.072, -0.0275, 0.03239), (2.071, -0.04581, 0.01414), (2.069, -0.05253, -0.01075), (2.066, -0.04586, -0.03562), (2.064, -0.02759, -0.0538), (2.062, -0.002607, -0.06043), (2.062, 0.02239, -0.05372), (2.063, 0.0407, -0.03547), (2.066, 0.04743, -0.01058), (2.194, 0.08267, -0.009921), (2.196, 0.06436, 0.00829), (2.198, 0.03943, 0.01487), (2.2, 0.01455, 0.008049), (2.201, -0.003617, -0.01034), (2.202, -0.01019, -0.03537), (2.201, -0.003425, -0.06034), (2.199, 0.01488, -0.07855), (2.197, 0.03981, -0.08512), (2.195, 0.0647, -0.07831), (2.193, 0.08286, -0.05992), (2.193, 0.08944, -0.03489), (2.427, 0.05003, 0.02636), (2.424, 0.03168, 0.04438), (2.422, 0.0067, 0.05076), (2.421, -0.01821, 0.04381), (2.422, -0.03638, 0.02539), (2.424, -0.04295, 0.0004337), (2.426, -0.03614, -0.02438), (2.429, -0.01779, -0.04239), (2.432, 0.007187, -0.04877), (2.433, 0.0321, -0.04183), (2.432, 0.05027, -0.0234), (2.43, 0.05683, 0.001555), (2.633, 0.05148, 0.03388), (2.636, 0.03319, 0.05196), (2.638, 0.008255, 0.05841), (2.64, -0.01663, 0.0515), (2.64, -0.03481, 0.03307), (2.639, -0.0414, 0.008074), (2.637, -0.03464, -0.0168), (2.634, -0.01634, -0.03489), (2.631, 0.008589, -0.04134), (2.63, 0.03348, -0.03442), (2.629, 0.05165, -0.016), (2.631, 0.05824, 0.009002), (2.796, 0.07815, 0.004839), (2.797, 0.05977, 0.02305), (2.797, 0.03474, 0.02963), (2.797, 0.009769, 0.02282), (2.796, -0.008447, 0.004456), (2.795, -0.01503, -0.02055), (2.794, -0.008217, -0.04551), (2.793, 0.01017, -0.06371), (2.793, 0.0352, -0.07029), (2.794, 0.06017, -0.06349), (2.794, 0.07838, -0.04512), (2.795, 0.08497, -0.02011), (3.002, 0.04286, 0.02528), (2.997, 0.02496, 0.04332), (2.992, 0.0003761, 0.04975), (2.989, -0.02431, 0.04285), (2.987, -0.04248, 0.02447), (2.989, -0.04927, -0.0004694), (2.992, -0.04286, -0.02528), (2.997, -0.02496, -0.04332), (3.002, -0.0003762, -0.04975), (3.006, 0.02431, -0.04285), (3.007, 0.04248, -0.02447), (3.006, 0.04927, 0.0004694)], [], [(0, 12, 23, 11), (1, 13, 12, 0), (2, 14, 13, 1), (3, 15, 14, 2), (4, 16, 15, 3), (5, 17, 16, 4), (6, 18, 17, 5), (7, 19, 18, 6), (8, 20, 19, 7), (9, 21, 20, 8), (10, 22, 21, 9), (11, 23, 22, 10), (12, 24, 35, 23), (13, 25, 24, 12), (14, 26, 25, 13), (15, 27, 26, 14), (16, 28, 27, 15), (17, 29, 28, 16), (18, 30, 29, 17), (19, 31, 30, 18), (20, 32, 31, 19), (21, 33, 32, 20), (22, 34, 33, 21), (23, 35, 34, 22), (24, 36, 47, 35), (25, 37, 36, 24), (26, 38, 37, 25), (27, 39, 38, 26), (28, 40, 39, 27), (29, 41, 40, 28), (30, 42, 41, 29), (31, 43, 42, 30), (32, 44, 43, 31), (33, 45, 44, 32), (34, 46, 45, 33), (35, 47, 46, 34), (36, 48, 59, 47), (37, 49, 48, 36), (38, 50, 49, 37), (39, 51, 50, 38), (40, 52, 51, 39), (41, 53, 52, 40), (42, 54, 53, 41), (43, 55, 54, 42), (44, 56, 55, 43), (45, 57, 56, 44), (46, 58, 57, 45), (47, 59, 58, 46), (48, 60, 71, 59), (49, 61, 60, 48), (50, 62, 61, 49), (51, 63, 62, 50), (52, 64, 63, 51), (53, 65, 64, 52), (54, 66, 65, 53), (55, 67, 66, 54), (56, 68, 67, 55), (57, 69, 68, 56), (58, 70, 69, 57), (59, 71, 70, 58), (60, 72, 83, 71), (61, 73, 72, 60), (62, 74, 73, 61), (63, 75, 74, 62), (64, 76, 75, 63), (65, 77, 76, 64), (66, 78, 77, 65), (67, 79, 78, 66), (68, 80, 79, 67), (69, 81, 80, 68), (70, 82, 81, 69), (71, 83, 82, 70), (72, 84, 95, 83), (73, 85, 84, 72), (74, 86, 85, 73), (75, 87, 86, 74), (76, 88, 87, 75), (77, 89, 88, 76), (78, 90, 89, 77), (79, 91, 90, 78), (80, 92, 91, 79), (81, 93, 92, 80), (82, 94, 93, 81), (83, 95, 94, 82), (84, 96, 107, 95), (85, 97, 96, 84), (86, 98, 97, 85), (87, 99, 98, 86), (88, 100, 99, 87), (89, 101, 100, 88), (90, 102, 101, 89), (91, 103, 102, 90), (92, 104, 103, 91), (93, 105, 104, 92), (94, 106, 105, 93), (95, 107, 106, 94), (96, 108, 119, 107), (97, 109, 108, 96), (98, 110, 109, 97), (99, 111, 110, 98), (100, 112, 111, 99), (101, 113, 112, 100), (102, 114, 113, 101), (103, 115, 114, 102), (104, 116, 115, 103), (105, 117, 116, 104), (106, 118, 117, 105), (107, 119, 118, 106), (108, 120, 131, 119), (109, 121, 120, 108), (110, 122, 121, 109), (111, 123, 122, 110), (112, 124, 123, 111), (113, 125, 124, 112), (114, 126, 125, 113), (115, 127, 126, 114), (116, 128, 127, 115), (117, 129, 128, 116), (118, 130, 129, 117), (119, 131, 130, 118), (120, 132, 143, 131), (121, 133, 132, 120), (122, 134, 133, 121), (123, 135, 134, 122), (124, 136, 135, 123), (125, 137, 136, 124), (126, 138, 137, 125), (127, 139, 138, 126), (128, 140, 139, 127), (129, 141, 140, 128), (130, 142, 141, 129), (131, 143, 142, 130), (132, 144, 155, 143), (133, 145, 144, 132), (134, 146, 145, 133), (135, 147, 146, 134), (136, 148, 147, 135), (137, 149, 148, 136), (138, 150, 149, 137), (139, 151, 150, 138), (140, 152, 151, 139), (141, 153, 152, 140), (142, 154, 153, 141), (143, 155, 154, 142), (144, 156, 167, 155), (145, 157, 156, 144), (146, 158, 157, 145), (147, 159, 158, 146), (148, 160, 159, 147), (149, 161, 160, 148), (150, 162, 161, 149), (151, 163, 162, 150), (152, 164, 163, 151), (153, 165, 164, 152), (154, 166, 165, 153), (155, 167, 166, 154), (156, 168, 179, 167), (157, 169, 168, 156), (158, 170, 169, 157), (159, 171, 170, 158), (160, 172, 171, 159), (161, 173, 172, 160), (162, 174, 173, 161), (163, 175, 174, 162), (164, 176, 175, 163), (165, 177, 176, 164), (166, 178, 177, 165), (167, 179, 178, 166), (168, 180, 191, 179), (169, 181, 180, 168), (170, 182, 181, 169), (171, 183, 182, 170), (172, 184, 183, 171), (173, 185, 184, 172), (174, 186, 185, 173), (175, 187, 186, 174), (176, 188, 187, 175), (177, 189, 188, 176), (178, 190, 189, 177), (179, 191, 190, 178), (180, 192, 203, 191), (181, 193, 192, 180), (182, 194, 193, 181), (183, 195, 194, 182), (184, 196, 195, 183), (185, 197, 196, 184), (186, 198, 197, 185), (187, 199, 198, 186), (188, 200, 199, 187), (189, 201, 200, 188), (190, 202, 201, 189), (191, 203, 202, 190)])
_uv = me_wirecasing.uv_layers.new(name='UVMap')
_uv.uv.foreach_set('vector', [0.0, 1.0, 0.0625, 1.0, 0.0625, 0.9167, 0.0, 0.9167, 0.0, 0.08333, 0.0625, 0.08333, 0.0625, 0.0, 0.0, 0.0, 0.0, 0.1667, 0.0625, 0.1667, 0.0625, 0.08333, 0.0, 0.08333, 0.0, 0.25, 0.0625, 0.25, 0.0625, 0.1667, 0.0, 0.1667, 0.0, 0.3333, 0.0625, 0.3333, 0.0625, 0.25, 0.0, 0.25, 0.0, 0.4167, 0.0625, 0.4167, 0.0625, 0.3333, 0.0, 0.3333, 0.0, 0.5, 0.0625, 0.5, 0.0625, 0.4167, 0.0, 0.4167, 0.0, 0.5833, 0.0625, 0.5833, 0.0625, 0.5, 0.0, 0.5, 0.0, 0.6667, 0.0625, 0.6667, 0.0625, 0.5833, 0.0, 0.5833, 0.0, 0.75, 0.0625, 0.75, 0.0625, 0.6667, 0.0, 0.6667, 0.0, 0.8333, 0.0625, 0.8333, 0.0625, 0.75, 0.0, 0.75, 0.0, 0.9167, 0.0625, 0.9167, 0.0625, 0.8333, 0.0, 0.8333, 0.0625, 1.0, 0.125, 1.0, 0.125, 0.9167, 0.0625, 0.9167, 0.0625, 0.08333, 0.125, 0.08333, 0.125, 0.0, 0.0625, 0.0, 0.0625, 0.1667, 0.125, 0.1667, 0.125, 0.08333, 0.0625, 0.08333, 0.0625, 0.25, 0.125, 0.25, 0.125, 0.1667, 0.0625, 0.1667, 0.0625, 0.3333, 0.125, 0.3333, 0.125, 0.25, 0.0625, 0.25, 0.0625, 0.4167, 0.125, 0.4167, 0.125, 0.3333, 0.0625, 0.3333, 0.0625, 0.5, 0.125, 0.5, 0.125, 0.4167, 0.0625, 0.4167, 0.0625, 0.5833, 0.125, 0.5833, 0.125, 0.5, 0.0625, 0.5, 0.0625, 0.6667, 0.125, 0.6667, 0.125, 0.5833, 0.0625, 0.5833, 0.0625, 0.75, 0.125, 0.75, 0.125, 0.6667, 0.0625, 0.6667, 0.0625, 0.8333, 0.125, 0.8333, 0.125, 0.75, 0.0625, 0.75, 0.0625, 0.9167, 0.125, 0.9167, 0.125, 0.8333, 0.0625, 0.8333, 0.125, 1.0, 0.1875, 1.0, 0.1875, 0.9167, 0.125, 0.9167, 0.125, 0.08333, 0.1875, 0.08333, 0.1875, 0.0, 0.125, 0.0, 0.125, 0.1667, 0.1875, 0.1667, 0.1875, 0.08333, 0.125, 0.08333, 0.125, 0.25, 0.1875, 0.25, 0.1875, 0.1667, 0.125, 0.1667, 0.125, 0.3333, 0.1875, 0.3333, 0.1875, 0.25, 0.125, 0.25, 0.125, 0.4167, 0.1875, 0.4167, 0.1875, 0.3333, 0.125, 0.3333, 0.125, 0.5, 0.1875, 0.5, 0.1875, 0.4167, 0.125, 0.4167, 0.125, 0.5833, 0.1875, 0.5833, 0.1875, 0.5, 0.125, 0.5, 0.125, 0.6667, 0.1875, 0.6667, 0.1875, 0.5833, 0.125, 0.5833, 0.125, 0.75, 0.1875, 0.75, 0.1875, 0.6667, 0.125, 0.6667, 0.125, 0.8333, 0.1875, 0.8333, 0.1875, 0.75, 0.125, 0.75, 0.125, 0.9167, 0.1875, 0.9167, 0.1875, 0.8333, 0.125, 0.8333, 0.1875, 1.0, 0.25, 1.0, 0.25, 0.9167, 0.1875, 0.9167, 0.1875, 0.08333, 0.25, 0.08333, 0.25, 0.0, 0.1875, 0.0, 0.1875, 0.1667, 0.25, 0.1667, 0.25, 0.08333, 0.1875, 0.08333, 0.1875, 0.25, 0.25, 0.25, 0.25, 0.1667, 0.1875, 0.1667, 0.1875, 0.3333, 0.25, 0.3333, 0.25, 0.25, 0.1875, 0.25, 0.1875, 0.4167, 0.25, 0.4167, 0.25, 0.3333, 0.1875, 0.3333, 0.1875, 0.5, 0.25, 0.5, 0.25, 0.4167, 0.1875, 0.4167, 0.1875, 0.5833, 0.25, 0.5833, 0.25, 0.5, 0.1875, 0.5, 0.1875, 0.6667, 0.25, 0.6667, 0.25, 0.5833, 0.1875, 0.5833, 0.1875, 0.75, 0.25, 0.75, 0.25, 0.6667, 0.1875, 0.6667, 0.1875, 0.8333, 0.25, 0.8333, 0.25, 0.75, 0.1875, 0.75, 0.1875, 0.9167, 0.25, 0.9167, 0.25, 0.8333, 0.1875, 0.8333, 0.25, 1.0, 0.3125, 1.0, 0.3125, 0.9167, 0.25, 0.9167, 0.25, 0.08333, 0.3125, 0.08333, 0.3125, 0.0, 0.25, 0.0, 0.25, 0.1667, 0.3125, 0.1667, 0.3125, 0.08333, 0.25, 0.08333, 0.25, 0.25, 0.3125, 0.25, 0.3125, 0.1667, 0.25, 0.1667, 0.25, 0.3333, 0.3125, 0.3333, 0.3125, 0.25, 0.25, 0.25, 0.25, 0.4167, 0.3125, 0.4167, 0.3125, 0.3333, 0.25, 0.3333, 0.25, 0.5, 0.3125, 0.5, 0.3125, 0.4167, 0.25, 0.4167, 0.25, 0.5833, 0.3125, 0.5833, 0.3125, 0.5, 0.25, 0.5, 0.25, 0.6667, 0.3125, 0.6667, 0.3125, 0.5833, 0.25, 0.5833, 0.25, 0.75, 0.3125, 0.75, 0.3125, 0.6667, 0.25, 0.6667, 0.25, 0.8333, 0.3125, 0.8333, 0.3125, 0.75, 0.25, 0.75, 0.25, 0.9167, 0.3125, 0.9167, 0.3125, 0.8333, 0.25, 0.8333, 0.3125, 1.0, 0.375, 1.0, 0.375, 0.9167, 0.3125, 0.9167, 0.3125, 0.08333, 0.375, 0.08333, 0.375, 0.0, 0.3125, 0.0, 0.3125, 0.1667, 0.375, 0.1667, 0.375, 0.08333, 0.3125, 0.08333, 0.3125, 0.25, 0.375, 0.25, 0.375, 0.1667, 0.3125, 0.1667, 0.3125, 0.3333, 0.375, 0.3333, 0.375, 0.25, 0.3125, 0.25, 0.3125, 0.4167, 0.375, 0.4167, 0.375, 0.3333, 0.3125, 0.3333, 0.3125, 0.5, 0.375, 0.5, 0.375, 0.4167, 0.3125, 0.4167, 0.3125, 0.5833, 0.375, 0.5833, 0.375, 0.5, 0.3125, 0.5, 0.3125, 0.6667, 0.375, 0.6667, 0.375, 0.5833, 0.3125, 0.5833, 0.3125, 0.75, 0.375, 0.75, 0.375, 0.6667, 0.3125, 0.6667, 0.3125, 0.8333, 0.375, 0.8333, 0.375, 0.75, 0.3125, 0.75, 0.3125, 0.9167, 0.375, 0.9167, 0.375, 0.8333, 0.3125, 0.8333, 0.375, 1.0, 0.4375, 1.0, 0.4375, 0.9167, 0.375, 0.9167, 0.375, 0.08333, 0.4375, 0.08333, 0.4375, 0.0, 0.375, 0.0, 0.375, 0.1667, 0.4375, 0.1667, 0.4375, 0.08333, 0.375, 0.08333, 0.375, 0.25, 0.4375, 0.25, 0.4375, 0.1667, 0.375, 0.1667, 0.375, 0.3333, 0.4375, 0.3333, 0.4375, 0.25, 0.375, 0.25, 0.375, 0.4167, 0.4375, 0.4167, 0.4375, 0.3333, 0.375, 0.3333, 0.375, 0.5, 0.4375, 0.5, 0.4375, 0.4167, 0.375, 0.4167, 0.375, 0.5833, 0.4375, 0.5833, 0.4375, 0.5, 0.375, 0.5, 0.375, 0.6667, 0.4375, 0.6667, 0.4375, 0.5833, 0.375, 0.5833, 0.375, 0.75, 0.4375, 0.75, 0.4375, 0.6667, 0.375, 0.6667, 0.375, 0.8333, 0.4375, 0.8333, 0.4375, 0.75, 0.375, 0.75, 0.375, 0.9167, 0.4375, 0.9167, 0.4375, 0.8333, 0.375, 0.8333, 0.4375, 1.0, 0.5, 1.0, 0.5, 0.9167, 0.4375, 0.9167, 0.4375, 0.08333, 0.5, 0.08333, 0.5, 0.0, 0.4375, 0.0, 0.4375, 0.1667, 0.5, 0.1667, 0.5, 0.08333, 0.4375, 0.08333, 0.4375, 0.25, 0.5, 0.25, 0.5, 0.1667, 0.4375, 0.1667, 0.4375, 0.3333, 0.5, 0.3333, 0.5, 0.25, 0.4375, 0.25, 0.4375, 0.4167, 0.5, 0.4167, 0.5, 0.3333, 0.4375, 0.3333, 0.4375, 0.5, 0.5, 0.5, 0.5, 0.4167, 0.4375, 0.4167, 0.4375, 0.5833, 0.5, 0.5833, 0.5, 0.5, 0.4375, 0.5, 0.4375, 0.6667, 0.5, 0.6667, 0.5, 0.5833, 0.4375, 0.5833, 0.4375, 0.75, 0.5, 0.75, 0.5, 0.6667, 0.4375, 0.6667, 0.4375, 0.8333, 0.5, 0.8333, 0.5, 0.75, 0.4375, 0.75, 0.4375, 0.9167, 0.5, 0.9167, 0.5, 0.8333, 0.4375, 0.8333, 0.5, 1.0, 0.5625, 1.0, 0.5625, 0.9167, 0.5, 0.9167, 0.5, 0.08333, 0.5625, 0.08333, 0.5625, 0.0, 0.5, 0.0, 0.5, 0.1667, 0.5625, 0.1667, 0.5625, 0.08333, 0.5, 0.08333, 0.5, 0.25, 0.5625, 0.25, 0.5625, 0.1667, 0.5, 0.1667, 0.5, 0.3333, 0.5625, 0.3333, 0.5625, 0.25, 0.5, 0.25, 0.5, 0.4167, 0.5625, 0.4167, 0.5625, 0.3333, 0.5, 0.3333, 0.5, 0.5, 0.5625, 0.5, 0.5625, 0.4167, 0.5, 0.4167, 0.5, 0.5833, 0.5625, 0.5833, 0.5625, 0.5, 0.5, 0.5, 0.5, 0.6667, 0.5625, 0.6667, 0.5625, 0.5833, 0.5, 0.5833, 0.5, 0.75, 0.5625, 0.75, 0.5625, 0.6667, 0.5, 0.6667, 0.5, 0.8333, 0.5625, 0.8333, 0.5625, 0.75, 0.5, 0.75, 0.5, 0.9167, 0.5625, 0.9167, 0.5625, 0.8333, 0.5, 0.8333, 0.5625, 1.0, 0.625, 1.0, 0.625, 0.9167, 0.5625, 0.9167, 0.5625, 0.08333, 0.625, 0.08333, 0.625, 0.0, 0.5625, 0.0, 0.5625, 0.1667, 0.625, 0.1667, 0.625, 0.08333, 0.5625, 0.08333, 0.5625, 0.25, 0.625, 0.25, 0.625, 0.1667, 0.5625, 0.1667, 0.5625, 0.3333, 0.625, 0.3333, 0.625, 0.25, 0.5625, 0.25, 0.5625, 0.4167, 0.625, 0.4167, 0.625, 0.3333, 0.5625, 0.3333, 0.5625, 0.5, 0.625, 0.5, 0.625, 0.4167, 0.5625, 0.4167, 0.5625, 0.5833, 0.625, 0.5833, 0.625, 0.5, 0.5625, 0.5, 0.5625, 0.6667, 0.625, 0.6667, 0.625, 0.5833, 0.5625, 0.5833, 0.5625, 0.75, 0.625, 0.75, 0.625, 0.6667, 0.5625, 0.6667, 0.5625, 0.8333, 0.625, 0.8333, 0.625, 0.75, 0.5625, 0.75, 0.5625, 0.9167, 0.625, 0.9167, 0.625, 0.8333, 0.5625, 0.8333, 0.625, 1.0, 0.6875, 1.0, 0.6875, 0.9167, 0.625, 0.9167, 0.625, 0.08333, 0.6875, 0.08333, 0.6875, 0.0, 0.625, 0.0, 0.625, 0.1667, 0.6875, 0.1667, 0.6875, 0.08333, 0.625, 0.08333, 0.625, 0.25, 0.6875, 0.25, 0.6875, 0.1667, 0.625, 0.1667, 0.625, 0.3333, 0.6875, 0.3333, 0.6875, 0.25, 0.625, 0.25, 0.625, 0.4167, 0.6875, 0.4167, 0.6875, 0.3333, 0.625, 0.3333, 0.625, 0.5, 0.6875, 0.5, 0.6875, 0.4167, 0.625, 0.4167, 0.625, 0.5833, 0.6875, 0.5833, 0.6875, 0.5, 0.625, 0.5, 0.625, 0.6667, 0.6875, 0.6667, 0.6875, 0.5833, 0.625, 0.5833, 0.625, 0.75, 0.6875, 0.75, 0.6875, 0.6667, 0.625, 0.6667, 0.625, 0.8333, 0.6875, 0.8333, 0.6875, 0.75, 0.625, 0.75, 0.625, 0.9167, 0.6875, 0.9167, 0.6875, 0.8333, 0.625, 0.8333, 0.6875, 1.0, 0.75, 1.0, 0.75, 0.9167, 0.6875, 0.9167, 0.6875, 0.08333, 0.75, 0.08333, 0.75, 0.0, 0.6875, 0.0, 0.6875, 0.1667, 0.75, 0.1667, 0.75, 0.08333, 0.6875, 0.08333, 0.6875, 0.25, 0.75, 0.25, 0.75, 0.1667, 0.6875, 0.1667, 0.6875, 0.3333, 0.75, 0.3333, 0.75, 0.25, 0.6875, 0.25, 0.6875, 0.4167, 0.75, 0.4167, 0.75, 0.3333, 0.6875, 0.3333, 0.6875, 0.5, 0.75, 0.5, 0.75, 0.4167, 0.6875, 0.4167, 0.6875, 0.5833, 0.75, 0.5833, 0.75, 0.5, 0.6875, 0.5, 0.6875, 0.6667, 0.75, 0.6667, 0.75, 0.5833, 0.6875, 0.5833, 0.6875, 0.75, 0.75, 0.75, 0.75, 0.6667, 0.6875, 0.6667, 0.6875, 0.8333, 0.75, 0.8333, 0.75, 0.75, 0.6875, 0.75, 0.6875, 0.9167, 0.75, 0.9167, 0.75, 0.8333, 0.6875, 0.8333, 0.75, 1.0, 0.8125, 1.0, 0.8125, 0.9167, 0.75, 0.9167, 0.75, 0.08333, 0.8125, 0.08333, 0.8125, 0.0, 0.75, 0.0, 0.75, 0.1667, 0.8125, 0.1667, 0.8125, 0.08333, 0.75, 0.08333, 0.75, 0.25, 0.8125, 0.25, 0.8125, 0.1667, 0.75, 0.1667, 0.75, 0.3333, 0.8125, 0.3333, 0.8125, 0.25, 0.75, 0.25, 0.75, 0.4167, 0.8125, 0.4167, 0.8125, 0.3333, 0.75, 0.3333, 0.75, 0.5, 0.8125, 0.5, 0.8125, 0.4167, 0.75, 0.4167, 0.75, 0.5833, 0.8125, 0.5833, 0.8125, 0.5, 0.75, 0.5, 0.75, 0.6667, 0.8125, 0.6667, 0.8125, 0.5833, 0.75, 0.5833, 0.75, 0.75, 0.8125, 0.75, 0.8125, 0.6667, 0.75, 0.6667, 0.75, 0.8333, 0.8125, 0.8333, 0.8125, 0.75, 0.75, 0.75, 0.75, 0.9167, 0.8125, 0.9167, 0.8125, 0.8333, 0.75, 0.8333, 0.8125, 1.0, 0.875, 1.0, 0.875, 0.9167, 0.8125, 0.9167, 0.8125, 0.08333, 0.875, 0.08333, 0.875, 0.0, 0.8125, 0.0, 0.8125, 0.1667, 0.875, 0.1667, 0.875, 0.08333, 0.8125, 0.08333, 0.8125, 0.25, 0.875, 0.25, 0.875, 0.1667, 0.8125, 0.1667, 0.8125, 0.3333, 0.875, 0.3333, 0.875, 0.25, 0.8125, 0.25, 0.8125, 0.4167, 0.875, 0.4167, 0.875, 0.3333, 0.8125, 0.3333, 0.8125, 0.5, 0.875, 0.5, 0.875, 0.4167, 0.8125, 0.4167, 0.8125, 0.5833, 0.875, 0.5833, 0.875, 0.5, 0.8125, 0.5, 0.8125, 0.6667, 0.875, 0.6667, 0.875, 0.5833, 0.8125, 0.5833, 0.8125, 0.75, 0.875, 0.75, 0.875, 0.6667, 0.8125, 0.6667, 0.8125, 0.8333, 0.875, 0.8333, 0.875, 0.75, 0.8125, 0.75, 0.8125, 0.9167, 0.875, 0.9167, 0.875, 0.8333, 0.8125, 0.8333, 0.875, 1.0, 0.9375, 1.0, 0.9375, 0.9167, 0.875, 0.9167, 0.875, 0.08333, 0.9375, 0.08333, 0.9375, 0.0, 0.875, 0.0, 0.875, 0.1667, 0.9375, 0.1667, 0.9375, 0.08333, 0.875, 0.08333, 0.875, 0.25, 0.9375, 0.25, 0.9375, 0.1667, 0.875, 0.1667, 0.875, 0.3333, 0.9375, 0.3333, 0.9375, 0.25, 0.875, 0.25, 0.875, 0.4167, 0.9375, 0.4167, 0.9375, 0.3333, 0.875, 0.3333, 0.875, 0.5, 0.9375, 0.5, 0.9375, 0.4167, 0.875, 0.4167, 0.875, 0.5833, 0.9375, 0.5833, 0.9375, 0.5, 0.875, 0.5, 0.875, 0.6667, 0.9375, 0.6667, 0.9375, 0.5833, 0.875, 0.5833, 0.875, 0.75, 0.9375, 0.75, 0.9375, 0.6667, 0.875, 0.6667, 0.875, 0.8333, 0.9375, 0.8333, 0.9375, 0.75, 0.875, 0.75, 0.875, 0.9167, 0.9375, 0.9167, 0.9375, 0.8333, 0.875, 0.8333, 0.9375, 1.0, 1.0, 1.0, 1.0, 0.9167, 0.9375, 0.9167, 0.9375, 0.08333, 1.0, 0.08333, 1.0, 0.0, 0.9375, 0.0, 0.9375, 0.1667, 1.0, 0.1667, 1.0, 0.08333, 0.9375, 0.08333, 0.9375, 0.25, 1.0, 0.25, 1.0, 0.1667, 0.9375, 0.1667, 0.9375, 0.3333, 1.0, 0.3333, 1.0, 0.25, 0.9375, 0.25, 0.9375, 0.4167, 1.0, 0.4167, 1.0, 0.3333, 0.9375, 0.3333, 0.9375, 0.5, 1.0, 0.5, 1.0, 0.4167, 0.9375, 0.4167, 0.9375, 0.5833, 1.0, 0.5833, 1.0, 0.5, 0.9375, 0.5, 0.9375, 0.6667, 1.0, 0.6667, 1.0, 0.5833, 0.9375, 0.5833, 0.9375, 0.75, 1.0, 0.75, 1.0, 0.6667, 0.9375, 0.6667, 0.9375, 0.8333, 1.0, 0.8333, 1.0, 0.75, 0.9375, 0.75, 0.9375, 0.9167, 1.0, 0.9167, 1.0, 0.8333, 0.9375, 0.8333])
me_wirecasing.auto_texspace = False
me_wirecasing.update()

# ---- objects
ob_wirecasing_001 = bpy.data.objects.new('WireCasing.001', me_wirecasing_001)
ob_wire = bpy.data.objects.new('Wire', me_wirecasing_002)
ob_wirecasing = bpy.data.objects.new('WireCasing', me_wirecasing)

# ---- transforms, parenting, visibility, modifiers, constraints
ob_wirecasing_001.location = (0.0, 0.0, 0.0)
ob_wirecasing_001.lock_rotations_4d = False
ob_wirecasing_001.empty_display_type = 'ARROWS'
ob_wirecasing_001.lineart.crease_threshold = 0.0
ob_wire.location = (0.0, 0.0, 0.0)
ob_wire.lock_rotations_4d = False
ob_wire.empty_display_type = 'ARROWS'
ob_wire.lineart.crease_threshold = 0.0
ob_wirecasing.location = (0.0, 0.0, 0.0)
ob_wirecasing.lock_rotations_4d = False
ob_wirecasing.empty_display_type = 'ARROWS'
ob_wirecasing.lineart.crease_threshold = 0.0

# ---- collection membership
col_cutwire.objects.link(ob_wirecasing_001)
col_cutwire.objects.link(ob_wire)
col_uncutwire.objects.link(ob_wirecasing)

# ---- scene / render settings (as saved in the file)
scene.frame_start = 1; scene.frame_end = 250; scene.frame_set(1)
scene.render.engine = 'BLENDER_EEVEE_NEXT'
scene.cycles.sampling_pattern = 'TABULATED_SOBOL'
scene.view_settings.view_transform = 'Filmic'
bpy.context.view_layer.update()

# ---- added for rendering (the .blend has no active camera and no usable light): camera, sun
cam_auto = bpy.data.cameras.new('AutoCamera')
cam_auto.lens = 50.0
cam_auto.sensor_width = 36.0
cam_auto.clip_end = 1000.0
ob_auto_camera = bpy.data.objects.new('AutoCamera', cam_auto)
scene.collection.objects.link(ob_auto_camera)
ob_auto_camera.location = (4.30354, -3.37801, 2.23847)
ob_auto_camera.rotation_euler = (1.09748, -7.21219e-08, 0.694738)
scene.camera = ob_auto_camera
light_auto_sun = bpy.data.lights.new('AutoSun', 'SUN')
light_auto_sun.energy = 3.0
light_auto_sun.angle = 0.0523599
ob_auto_sun = bpy.data.objects.new('AutoSun', light_auto_sun)
scene.collection.objects.link(ob_auto_sun)
ob_auto_sun.rotation_euler = (0.872665, 0.174533, 0.523599)
bpy.context.view_layer.update()
